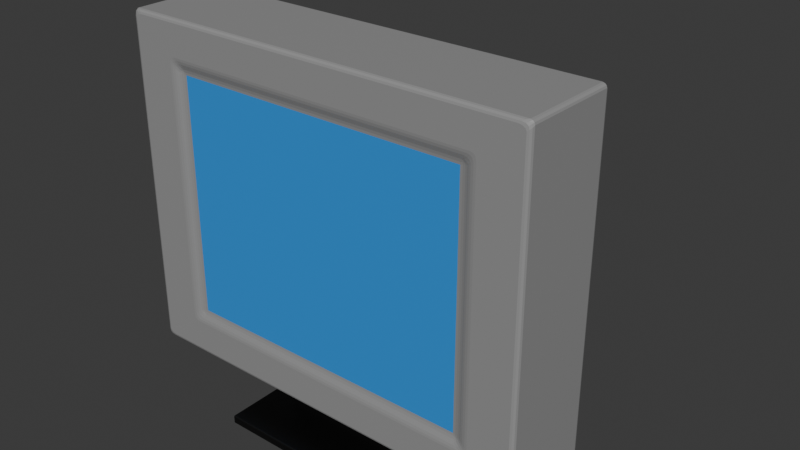 # Source: blend.blend  (saved by Blender 4.1.24; exported with 4.5.12 LTS)
import bpy
from mathutils import Matrix  # noqa: F401  (used for matrix-valued properties, if any)

bpy.ops.wm.read_factory_settings(use_empty=True)
scene = bpy.context.scene
scene.name = 'Scene'

# ---- collections
col_collection = bpy.data.collections.new('Collection'); scene.collection.children.link(col_collection)

# ---- materials (node trees are filled in below, after node groups)
mat_material = bpy.data.materials.new('Material')
mat_material.alpha_threshold = 0.0
mat_material.use_transparent_shadow = False
mat_material.roughness = 0.5
mat_material.line_color = (0.0, 0.0, 0.0, 1.0)
mat_material_002 = bpy.data.materials.new('Material.002')
mat_material_002.use_transparent_shadow = False
mat_material_001 = bpy.data.materials.new('Material.001')
mat_material_001.use_transparent_shadow = False

# ---- material node trees
mat_material.use_nodes = True; mat_material.node_tree.nodes.clear()
_N = mat_material.node_tree.nodes; _L = mat_material.node_tree.links
n0 = _N.new('ShaderNodeOutputMaterial'); n0.name = 'Material Output'; n0.location = (300, 300)
n1 = _N.new('ShaderNodeBsdfPrincipled'); n1.name = 'Principled BSDF'; n1.location = (10, 300)
n1.inputs[0].default_value = (0.3034, 0.3034, 0.3034, 1.0)
n1.inputs[3].default_value = 1.45
_L.new(n1.outputs[0], n0.inputs[0])
n0.is_active_output = True
mat_material_002.use_nodes = True; mat_material_002.node_tree.nodes.clear()
_N = mat_material_002.node_tree.nodes; _L = mat_material_002.node_tree.links
n0 = _N.new('ShaderNodeBsdfPrincipled'); n0.name = 'Principled BSDF'; n0.location = (10, 300)
n0.inputs[0].default_value = (0.04893, 0.2948, 0.8005, 1.0)
n1 = _N.new('ShaderNodeOutputMaterial'); n1.name = 'Material Output'; n1.location = (300, 300)
_L.new(n0.outputs[0], n1.inputs[0])
n1.is_active_output = True
mat_material_001.use_nodes = True; mat_material_001.node_tree.nodes.clear()
_N = mat_material_001.node_tree.nodes; _L = mat_material_001.node_tree.links
n0 = _N.new('ShaderNodeBsdfPrincipled'); n0.name = 'Principled BSDF'; n0.location = (10, 300)
n0.inputs[0].default_value = (0.0, 0.0, 0.0, 1.0)
n1 = _N.new('ShaderNodeOutputMaterial'); n1.name = 'Material Output'; n1.location = (300, 300)
_L.new(n0.outputs[0], n1.inputs[0])
n1.is_active_output = True

# ---- world
world_world = bpy.data.worlds.new('World'); scene.world = world_world
world_world.use_nodes = True; world_world.node_tree.nodes.clear()
_N = world_world.node_tree.nodes; _L = world_world.node_tree.links
n0 = _N.new('ShaderNodeOutputWorld'); n0.name = 'World Output'; n0.location = (300, 300)
n1 = _N.new('ShaderNodeBackground'); n1.name = 'Background'; n1.location = (10, 300)
n1.inputs[0].default_value = (0.05088, 0.05088, 0.05088, 1.0)
_L.new(n1.outputs[0], n0.inputs[0])
n0.is_active_output = True
world_world.color = (0.05088, 0.05088, 0.05088)
world_world.use_sun_shadow = False
world_world.sun_shadow_jitter_overblur = 0.0

# ---- meshes
me_cube = bpy.data.meshes.new('Cube')
me_cube.from_pydata([(0.6955, 0.3166, 0.5422), (0.6761, 0.3168, 0.5613), (0.694, 0.2987, 0.5841), (0.7192, 0.2987, 0.5565), (0.6922, 0.3182, 0.5512), (0.7007, 0.3078, 0.5468), (0.6976, 0.3081, 0.5563), (0.6818, 0.3079, 0.566), (0.6852, 0.3182, 0.5581), (0.6912, 0.3081, 0.5629), (0.7063, 0.2987, 0.58), (0.6883, 0.3013, 0.5743), (0.6983, 0.3015, 0.5701), (0.7094, 0.3013, 0.552), (0.7154, 0.2987, 0.5701), (0.7053, 0.3015, 0.5627), (0.6761, 0.3168, -0.5613), (0.6955, 0.3166, -0.5422), (0.7192, 0.2987, -0.5565), (0.694, 0.2987, -0.5841), (0.6852, 0.3182, -0.5581), (0.6818, 0.3079, -0.566), (0.6912, 0.3081, -0.5629), (0.7007, 0.3078, -0.5468), (0.6922, 0.3182, -0.5512), (0.6976, 0.3081, -0.5563), (0.7154, 0.2987, -0.5701), (0.7094, 0.3013, -0.552), (0.7053, 0.3015, -0.5627), (0.6883, 0.3013, -0.5743), (0.7063, 0.2987, -0.58), (0.6983, 0.3015, -0.5701), (0.7591, -0.1825, 0.5893), (0.7951, -0.1893, 0.6177), (0.7698, -0.1893, 0.6453), (0.7277, -0.1812, 0.6099), (0.7703, -0.1858, 0.5983), (0.7495, -0.1804, 0.5962), (0.7644, -0.1851, 0.609), (0.7913, -0.1893, 0.6313), (0.7834, -0.1883, 0.6087), (0.7785, -0.1881, 0.6209), (0.7565, -0.1881, 0.6337), (0.7822, -0.1893, 0.6412), (0.7694, -0.188, 0.6292), (0.738, -0.1799, 0.6038), (0.7411, -0.1851, 0.6208), (0.7546, -0.1849, 0.6166), (0.7591, -0.1825, -0.5893), (0.7277, -0.1812, -0.6099), (0.7698, -0.1893, -0.6453), (0.7951, -0.1893, -0.6177), (0.7495, -0.1804, -0.5962), (0.7703, -0.1858, -0.5983), (0.7644, -0.1851, -0.609), (0.7411, -0.1851, -0.6208), (0.738, -0.1799, -0.6038), (0.7546, -0.1849, -0.6166), (0.7822, -0.1893, -0.6412), (0.7565, -0.1881, -0.6337), (0.7694, -0.188, -0.6292), (0.7834, -0.1883, -0.6087), (0.7913, -0.1893, -0.6313), (0.7785, -0.1881, -0.6209), (-0.6955, 0.3166, 0.5422), (-0.7192, 0.2987, 0.5565), (-0.694, 0.2987, 0.5841), (-0.6761, 0.3168, 0.5613), (-0.7007, 0.3078, 0.5468), (-0.6922, 0.3182, 0.5512), (-0.6976, 0.3081, 0.5563), (-0.7154, 0.2987, 0.5701), (-0.7094, 0.3013, 0.552), (-0.7053, 0.3015, 0.5627), (-0.6883, 0.3013, 0.5743), (-0.7063, 0.2987, 0.58), (-0.6983, 0.3015, 0.5701), (-0.6852, 0.3182, 0.5581), (-0.6818, 0.3079, 0.566), (-0.6912, 0.3081, 0.5629), (-0.6761, 0.3168, -0.5613), (-0.694, 0.2987, -0.5841), (-0.7192, 0.2987, -0.5565), (-0.6955, 0.3166, -0.5422), (-0.6818, 0.3079, -0.566), (-0.6852, 0.3182, -0.5581), (-0.6912, 0.3081, -0.5629), (-0.7063, 0.2987, -0.58), (-0.6883, 0.3013, -0.5743), (-0.6983, 0.3015, -0.5701), (-0.7094, 0.3013, -0.552), (-0.7154, 0.2987, -0.5701), (-0.7053, 0.3015, -0.5627), (-0.6922, 0.3182, -0.5512), (-0.7007, 0.3078, -0.5468), (-0.6976, 0.3081, -0.5563), (-0.7591, -0.1825, 0.5893), (-0.7277, -0.1812, 0.6099), (-0.7698, -0.1893, 0.6453), (-0.7951, -0.1893, 0.6177), (-0.7495, -0.1804, 0.5962), (-0.7703, -0.1858, 0.5983), (-0.7644, -0.1851, 0.609), (-0.7411, -0.1851, 0.6208), (-0.738, -0.1799, 0.6038), (-0.7546, -0.1849, 0.6166), (-0.7822, -0.1893, 0.6412), (-0.7565, -0.1881, 0.6337), (-0.7694, -0.188, 0.6292), (-0.7834, -0.1883, 0.6087), (-0.7913, -0.1893, 0.6313), (-0.7785, -0.1881, 0.6209), (-0.7591, -0.1825, -0.5893), (-0.7951, -0.1893, -0.6177), (-0.7698, -0.1893, -0.6453), (-0.7277, -0.1812, -0.6099), (-0.7703, -0.1858, -0.5983), (-0.7495, -0.1804, -0.5962), (-0.7644, -0.1851, -0.609), (-0.7913, -0.1893, -0.6313), (-0.7834, -0.1883, -0.6087), (-0.7785, -0.1881, -0.6209), (-0.7565, -0.1881, -0.6337), (-0.7822, -0.1893, -0.6412), (-0.7694, -0.188, -0.6292), (-0.738, -0.1799, -0.6038), (-0.7411, -0.1851, -0.6208), (-0.7546, -0.1849, -0.6166), (-0.9899, -0.1707, -0.8139), (-0.9558, -0.1893, -0.7953), (-0.9899, -0.1893, -0.775), (-1.009, -0.1707, -0.7953), (-0.979, -0.1798, -0.8112), (-0.999, -0.1707, -0.8112), (-0.9929, -0.1801, -0.8079), (-0.9727, -0.1893, -0.7922), (-0.9666, -0.1865, -0.8044), (-0.9842, -0.1864, -0.8015), (-0.999, -0.1865, -0.7814), (-0.985, -0.1893, -0.7847), (-0.9948, -0.1864, -0.7937), (-1.006, -0.1707, -0.8045), (-1.006, -0.1798, -0.7888), (-1.002, -0.1801, -0.8005), (-0.9899, -0.1893, 0.775), (-0.9558, -0.1893, 0.7953), (-0.9899, -0.1707, 0.8139), (-1.009, -0.1707, 0.7953), (-0.985, -0.1893, 0.7847), (-0.999, -0.1865, 0.7814), (-0.9948, -0.1864, 0.7937), (-0.9666, -0.1865, 0.8044), (-0.9727, -0.1893, 0.7922), (-0.9842, -0.1864, 0.8015), (-0.999, -0.1707, 0.8112), (-0.979, -0.1798, 0.8112), (-0.9929, -0.1801, 0.8079), (-1.006, -0.1798, 0.7888), (-1.006, -0.1707, 0.8045), (-1.002, -0.1801, 0.8005), (0.9899, -0.1893, 0.775), (1.009, -0.1707, 0.7953), (0.9899, -0.1707, 0.8139), (0.9558, -0.1893, 0.7953), (0.999, -0.1865, 0.7814), (0.985, -0.1893, 0.7847), (0.9948, -0.1864, 0.7937), (1.006, -0.1707, 0.8045), (1.006, -0.1798, 0.7888), (1.002, -0.1801, 0.8005), (0.979, -0.1798, 0.8112), (0.999, -0.1707, 0.8112), (0.9929, -0.1801, 0.8079), (0.9727, -0.1893, 0.7922), (0.9666, -0.1865, 0.8044), (0.9842, -0.1864, 0.8015), (0.9899, -0.1893, -0.775), (0.9558, -0.1893, -0.7953), (0.9899, -0.1707, -0.8139), (1.009, -0.1707, -0.7953), (0.985, -0.1893, -0.7847), (0.999, -0.1865, -0.7814), (0.9948, -0.1864, -0.7937), (0.9666, -0.1865, -0.8044), (0.9727, -0.1893, -0.7922), (0.9842, -0.1864, -0.8015), (0.999, -0.1707, -0.8112), (0.979, -0.1798, -0.8112), (0.9929, -0.1801, -0.8079), (1.006, -0.1798, -0.7888), (1.006, -0.1707, -0.8045), (1.002, -0.1801, -0.8005), (-0.7526, -0.18, -0.5841), (-0.7281, -0.1813, -0.6102), (-0.7166, -0.1732, -0.5748), (-0.7452, -0.1787, -0.5928), (-0.7414, -0.1767, -0.5812), (-0.7377, -0.1764, -0.5894), (-0.7245, -0.1774, -0.5993), (-0.7363, -0.1792, -0.6023), (-0.7322, -0.1766, -0.5952), (-0.7283, -0.1742, -0.5777), (-0.7203, -0.1744, -0.5863), (-0.7297, -0.175, -0.5873), (-0.7526, -0.18, 0.5841), (-0.7166, -0.1732, 0.5748), (-0.7281, -0.1813, 0.6102), (-0.7414, -0.1767, 0.5812), (-0.7452, -0.1787, 0.5928), (-0.7377, -0.1764, 0.5894), (-0.7203, -0.1744, 0.5863), (-0.7283, -0.1742, 0.5777), (-0.7297, -0.175, 0.5873), (-0.7363, -0.1792, 0.6023), (-0.7245, -0.1774, 0.5993), (-0.7322, -0.1766, 0.5952), (0.7526, -0.18, 0.5841), (0.7281, -0.1813, 0.6102), (0.7166, -0.1732, 0.5748), (0.7452, -0.1787, 0.5928), (0.7414, -0.1767, 0.5812), (0.7377, -0.1764, 0.5894), (0.7245, -0.1774, 0.5993), (0.7363, -0.1792, 0.6023), (0.7322, -0.1766, 0.5952), (0.7283, -0.1742, 0.5777), (0.7203, -0.1744, 0.5863), (0.7297, -0.175, 0.5873), (0.7526, -0.18, -0.5841), (0.7166, -0.1732, -0.5748), (0.7281, -0.1813, -0.6102), (0.7414, -0.1767, -0.5812), (0.7452, -0.1787, -0.5928), (0.7377, -0.1764, -0.5894), (0.7203, -0.1744, -0.5863), (0.7283, -0.1742, -0.5777), (0.7297, -0.175, -0.5873), (0.7363, -0.1792, -0.6023), (0.7245, -0.1774, -0.5993), (0.7322, -0.1766, -0.5952), (0.9558, 0.2987, -0.7953), (0.9899, 0.2987, -0.775), (1.009, 0.28, -0.7953), (0.9899, 0.28, -0.8139), (0.9727, 0.2987, -0.7922), (0.9666, 0.2959, -0.8044), (0.9842, 0.2958, -0.8015), (0.999, 0.2959, -0.7814), (0.985, 0.2987, -0.7847), (0.9948, 0.2958, -0.7937), (1.006, 0.28, -0.8045), (1.006, 0.2892, -0.7888), (1.002, 0.2895, -0.8005), (0.979, 0.2891, -0.8112), (0.999, 0.28, -0.8112), (0.9929, 0.2895, -0.8079), (-1.009, 0.28, -0.7953), (-0.9899, 0.2987, -0.775), (-0.9558, 0.2987, -0.7953), (-0.9899, 0.28, -0.8139), (-1.006, 0.2892, -0.7888), (-1.006, 0.28, -0.8045), (-1.002, 0.2895, -0.8005), (-0.985, 0.2987, -0.7847), (-0.999, 0.2959, -0.7814), (-0.9948, 0.2958, -0.7937), (-0.9666, 0.2959, -0.8044), (-0.9727, 0.2987, -0.7922), (-0.9842, 0.2958, -0.8015), (-0.999, 0.28, -0.8112), (-0.979, 0.2891, -0.8112), (-0.9929, 0.2895, -0.8079), (0.9899, 0.2987, 0.775), (0.9558, 0.2987, 0.7953), (0.9899, 0.28, 0.8139), (1.009, 0.28, 0.7953), (0.985, 0.2987, 0.7847), (0.999, 0.2959, 0.7814), (0.9948, 0.2958, 0.7937), (0.9666, 0.2959, 0.8044), (0.9727, 0.2987, 0.7922), (0.9842, 0.2958, 0.8015), (0.999, 0.28, 0.8112), (0.979, 0.2891, 0.8112), (0.9929, 0.2895, 0.8079), (1.006, 0.2892, 0.7888), (1.006, 0.28, 0.8045), (1.002, 0.2895, 0.8005), (-0.9899, 0.2987, 0.775), (-1.009, 0.28, 0.7953), (-0.9899, 0.28, 0.8139), (-0.9558, 0.2987, 0.7953), (-0.999, 0.2959, 0.7814), (-0.985, 0.2987, 0.7847), (-0.9948, 0.2958, 0.7937), (-1.006, 0.28, 0.8045), (-1.006, 0.2892, 0.7888), (-1.002, 0.2895, 0.8005), (-0.979, 0.2891, 0.8112), (-0.999, 0.28, 0.8112), (-0.9929, 0.2895, 0.8079), (-0.9727, 0.2987, 0.7922), (-0.9666, 0.2959, 0.8044), (-0.9842, 0.2958, 0.8015), (0.4821, 1.0, -0.4047), (0.4777, 1.018, -0.3819), (0.5014, 1.0, -0.3856), (0.4798, 1.009, -0.4002), (0.4916, 1.0, -0.4021), (0.489, 1.009, -0.3978), (0.4878, 1.016, -0.3823), (0.4782, 1.016, -0.3919), (0.4878, 1.014, -0.3919), (0.4987, 1.0, -0.395), (0.4965, 1.009, -0.3837), (0.494, 1.009, -0.3928), (-0.4821, 1.0, -0.4047), (-0.5014, 1.0, -0.3856), (-0.4777, 1.018, -0.3819), (-0.4916, 1.0, -0.4021), (-0.4798, 1.009, -0.4002), (-0.489, 1.009, -0.3978), (-0.4965, 1.009, -0.3837), (-0.4987, 1.0, -0.395), (-0.494, 1.009, -0.3928), (-0.4782, 1.016, -0.3919), (-0.4878, 1.016, -0.3823), (-0.4878, 1.014, -0.3919), (0.5014, 1.0, 0.3856), (0.4777, 1.018, 0.3819), (0.4821, 1.0, 0.4047), (0.4965, 1.009, 0.3837), (0.4987, 1.0, 0.395), (0.494, 1.009, 0.3928), (0.4782, 1.016, 0.3919), (0.4878, 1.016, 0.3823), (0.4878, 1.014, 0.3919), (0.4916, 1.0, 0.4021), (0.4798, 1.009, 0.4002), (0.489, 1.009, 0.3978), (-0.5014, 1.0, 0.3856), (-0.4821, 1.0, 0.4047), (-0.4777, 1.018, 0.3819), (-0.4987, 1.0, 0.395), (-0.4965, 1.009, 0.3837), (-0.494, 1.009, 0.3928), (-0.4798, 1.009, 0.4002), (-0.4916, 1.0, 0.4021), (-0.489, 1.009, 0.3978), (-0.4878, 1.016, 0.3823), (-0.4782, 1.016, 0.3919), (-0.4878, 1.014, 0.3919)], [], [(242, 275, 161, 179), (65, 82, 257, 288), (274, 290, 146, 162), (131, 147, 289, 256), (229, 218, 205, 194), (96, 112, 192, 204), (259, 243, 178, 128), (35, 97, 206, 217), (50, 114, 129, 177), (115, 49, 230, 193), (318, 342, 329, 305), (33, 51, 176, 160), (98, 34, 163, 145), (113, 99, 144, 130), (48, 32, 216, 228), (67, 1, 330, 341), (83, 64, 340, 317), (18, 3, 272, 241), (81, 19, 240, 258), (16, 80, 316, 304), (2, 66, 291, 273), (0, 4, 6, 5), (4, 8, 9, 6), (1, 7, 9, 8), (7, 11, 12, 9), (2, 10, 12, 11), (10, 14, 15, 12), (3, 13, 15, 14), (13, 5, 6, 15), (6, 9, 12, 15), (16, 20, 22, 21), (20, 24, 25, 22), (17, 23, 25, 24), (23, 27, 28, 25), (18, 26, 28, 27), (26, 30, 31, 28), (19, 29, 31, 30), (29, 21, 22, 31), (22, 25, 28, 31), (32, 36, 38, 37), (36, 40, 41, 38), (33, 39, 41, 40), (39, 43, 44, 41), (34, 42, 44, 43), (42, 46, 47, 44), (35, 45, 47, 46), (45, 37, 38, 47), (38, 41, 44, 47), (48, 52, 54, 53), (52, 56, 57, 54), (49, 55, 57, 56), (55, 59, 60, 57), (50, 58, 60, 59), (58, 62, 63, 60), (51, 61, 63, 62), (61, 53, 54, 63), (54, 57, 60, 63), (64, 68, 70, 69), (68, 72, 73, 70), (65, 71, 73, 72), (71, 75, 76, 73), (66, 74, 76, 75), (74, 78, 79, 76), (67, 77, 79, 78), (77, 69, 70, 79), (70, 73, 76, 79), (80, 84, 86, 85), (84, 88, 89, 86), (81, 87, 89, 88), (87, 91, 92, 89), (82, 90, 92, 91), (90, 94, 95, 92), (83, 93, 95, 94), (93, 85, 86, 95), (86, 89, 92, 95), (96, 100, 102, 101), (100, 104, 105, 102), (97, 103, 105, 104), (103, 107, 108, 105), (98, 106, 108, 107), (106, 110, 111, 108), (99, 109, 111, 110), (109, 101, 102, 111), (102, 105, 108, 111), (112, 116, 118, 117), (116, 120, 121, 118), (113, 119, 121, 120), (119, 123, 124, 121), (114, 122, 124, 123), (122, 126, 127, 124), (115, 125, 127, 126), (125, 117, 118, 127), (118, 121, 124, 127), (128, 132, 134, 133), (132, 136, 137, 134), (129, 135, 137, 136), (135, 139, 140, 137), (130, 138, 140, 139), (138, 142, 143, 140), (131, 141, 143, 142), (141, 133, 134, 143), (134, 137, 140, 143), (144, 148, 150, 149), (148, 152, 153, 150), (145, 151, 153, 152), (151, 155, 156, 153), (146, 154, 156, 155), (154, 158, 159, 156), (147, 157, 159, 158), (157, 149, 150, 159), (150, 153, 156, 159), (160, 164, 166, 165), (164, 168, 169, 166), (161, 167, 169, 168), (167, 171, 172, 169), (162, 170, 172, 171), (170, 174, 175, 172), (163, 173, 175, 174), (173, 165, 166, 175), (166, 169, 172, 175), (176, 180, 182, 181), (180, 184, 185, 182), (177, 183, 185, 184), (183, 187, 188, 185), (178, 186, 188, 187), (186, 190, 191, 188), (179, 189, 191, 190), (189, 181, 182, 191), (182, 185, 188, 191), (192, 195, 197, 196), (195, 199, 200, 197), (193, 198, 200, 199), (198, 202, 203, 200), (194, 201, 203, 202), (201, 196, 197, 203), (197, 200, 203), (204, 207, 209, 208), (207, 211, 212, 209), (205, 210, 212, 211), (210, 214, 215, 212), (206, 213, 215, 214), (213, 208, 209, 215), (209, 212, 215), (216, 219, 221, 220), (219, 223, 224, 221), (217, 222, 224, 223), (222, 226, 227, 224), (218, 225, 227, 226), (225, 220, 221, 227), (221, 224, 227), (228, 231, 233, 232), (231, 235, 236, 233), (229, 234, 236, 235), (234, 238, 239, 236), (230, 237, 239, 238), (237, 232, 233, 239), (233, 236, 239), (240, 244, 246, 245), (244, 248, 249, 246), (241, 247, 249, 248), (247, 251, 252, 249), (242, 250, 252, 251), (250, 254, 255, 252), (243, 253, 255, 254), (253, 245, 246, 255), (246, 249, 252, 255), (256, 260, 262, 261), (260, 264, 265, 262), (257, 263, 265, 264), (263, 267, 268, 265), (258, 266, 268, 267), (266, 270, 271, 268), (259, 269, 271, 270), (269, 261, 262, 271), (262, 265, 268, 271), (272, 276, 278, 277), (276, 280, 281, 278), (273, 279, 281, 280), (279, 283, 284, 281), (274, 282, 284, 283), (282, 286, 287, 284), (275, 285, 287, 286), (285, 277, 278, 287), (278, 281, 284, 287), (288, 292, 294, 293), (292, 296, 297, 294), (289, 295, 297, 296), (295, 299, 300, 297), (290, 298, 300, 299), (298, 302, 303, 300), (291, 301, 303, 302), (301, 293, 294, 303), (294, 297, 300, 303), (304, 307, 309, 308), (307, 311, 312, 309), (305, 310, 312, 311), (310, 314, 315, 312), (306, 313, 315, 314), (313, 308, 309, 315), (309, 312, 315), (316, 319, 321, 320), (319, 323, 324, 321), (317, 322, 324, 323), (322, 326, 327, 324), (318, 325, 327, 326), (325, 320, 321, 327), (321, 324, 327), (328, 331, 333, 332), (331, 335, 336, 333), (329, 334, 336, 335), (334, 338, 339, 336), (330, 337, 339, 338), (337, 332, 333, 339), (333, 336, 339), (340, 343, 345, 344), (343, 347, 348, 345), (341, 346, 348, 347), (346, 350, 351, 348), (342, 349, 351, 350), (349, 344, 345, 351), (345, 348, 351), (259, 128, 133, 269), (269, 133, 141, 261), (261, 141, 131, 256), (243, 259, 270, 253), (253, 270, 266, 245), (245, 266, 258, 240), (275, 242, 251, 285), (285, 251, 247, 277), (277, 247, 241, 272), (130, 144, 149, 138), (138, 149, 157, 142), (142, 157, 147, 131), (160, 176, 181, 164), (164, 181, 189, 168), (168, 189, 179, 161), (288, 257, 264, 292), (292, 264, 260, 296), (296, 260, 256, 289), (162, 146, 155, 170), (170, 155, 151, 174), (174, 151, 145, 163), (274, 162, 171, 282), (282, 171, 167, 286), (286, 167, 161, 275), (128, 178, 187, 132), (132, 187, 183, 136), (136, 183, 177, 129), (146, 290, 299, 154), (154, 299, 295, 158), (158, 295, 289, 147), (290, 274, 283, 298), (298, 283, 279, 302), (302, 279, 273, 291), (178, 243, 254, 186), (186, 254, 250, 190), (190, 250, 242, 179), (112, 96, 101, 116), (116, 101, 109, 120), (120, 109, 99, 113), (32, 48, 53, 36), (36, 53, 61, 40), (40, 61, 51, 33), (34, 98, 107, 42), (42, 107, 103, 46), (46, 103, 97, 35), (114, 50, 59, 122), (122, 59, 55, 126), (126, 55, 49, 115), (129, 114, 123, 135), (135, 123, 119, 139), (139, 119, 113, 130), (98, 145, 152, 106), (106, 152, 148, 110), (110, 148, 144, 99), (163, 34, 43, 173), (173, 43, 39, 165), (165, 39, 33, 160), (50, 177, 184, 58), (58, 184, 180, 62), (62, 180, 176, 51), (194, 205, 211, 201), (201, 211, 207, 196), (196, 207, 204, 192), (218, 229, 235, 225), (225, 235, 231, 220), (220, 231, 228, 216), (217, 206, 214, 222), (222, 214, 210, 226), (226, 210, 205, 218), (193, 230, 238, 198), (198, 238, 234, 202), (202, 234, 229, 194), (48, 228, 232, 52), (52, 232, 237, 56), (56, 237, 230, 49), (192, 112, 117, 195), (195, 117, 125, 199), (199, 125, 115, 193), (35, 217, 223, 45), (45, 223, 219, 37), (37, 219, 216, 32), (96, 204, 208, 100), (100, 208, 213, 104), (104, 213, 206, 97), (19, 81, 88, 29), (29, 88, 84, 21), (21, 84, 80, 16), (3, 18, 27, 13), (13, 27, 23, 5), (5, 23, 17, 0), (64, 83, 94, 68), (68, 94, 90, 72), (72, 90, 82, 65), (66, 2, 11, 74), (74, 11, 7, 78), (78, 7, 1, 67), (257, 82, 91, 263), (263, 91, 87, 267), (267, 87, 81, 258), (18, 241, 248, 26), (26, 248, 244, 30), (30, 244, 240, 19), (2, 273, 280, 10), (10, 280, 276, 14), (14, 276, 272, 3), (291, 66, 75, 301), (301, 75, 71, 293), (293, 71, 65, 288), (304, 316, 320, 307), (307, 320, 325, 311), (311, 325, 318, 305), (328, 306, 314, 331), (331, 314, 310, 335), (335, 310, 305, 329), (342, 318, 326, 349), (349, 326, 322, 344), (344, 322, 317, 340), (341, 330, 338, 346), (346, 338, 334, 350), (350, 334, 329, 342), (67, 341, 347, 77), (77, 347, 343, 69), (69, 343, 340, 64), (316, 80, 85, 319), (319, 85, 93, 323), (323, 93, 83, 317), (306, 17, 24, 313), (313, 24, 20, 308), (308, 20, 16, 304), (0, 328, 332, 4), (4, 332, 337, 8), (8, 337, 330, 1), (0, 17, 306, 328)])
me_cube.polygons.foreach_set('material_index', [0, 0, 0, 0, 1, 0, 0, 0, 0, 0, 0, 0, 0, 0, 0, 0, 0, 0, 0, 0, 0, 0, 0, 0, 0, 0, 0, 0, 0, 0, 0, 0, 0, 0, 0, 0, 0, 0, 0, 0, 0, 0, 0, 0, 0, 0, 0, 0, 0, 0, 0, 0, 0, 0, 0, 0, 0, 0, 0, 0, 0, 0, 0, 0, 0, 0, 0, 0, 0, 0, 0, 0, 0, 0, 0, 0, 0, 0, 0, 0, 0, 0, 0, 0, 0, 0, 0, 0, 0, 0, 0, 0, 0, 0, 0, 0, 0, 0, 0, 0, 0, 0, 0, 0, 0, 0, 0, 0, 0, 0, 0, 0, 0, 0, 0, 0, 0, 0, 0, 0, 0, 0, 0, 0, 0, 0, 0, 0, 0, 0, 0, 0, 0, 0, 0, 0, 0, 0, 0, 0, 0, 0, 0, 0, 0, 0, 0, 0, 0, 0, 0, 0, 0, 0, 0, 0, 0, 0, 0, 0, 0, 0, 0, 0, 0, 0, 0, 0, 0, 0, 0, 0, 0, 0, 0, 0, 0, 0, 0, 0, 0, 0, 0, 0, 0, 0, 0, 0, 0, 0, 0, 0, 0, 0, 0, 0, 0, 0, 0, 0, 0, 0, 0, 0, 0, 0, 0, 0, 0, 0, 0, 0, 0, 0, 0, 0, 0, 0, 0, 0, 0, 0, 0, 0, 0, 0, 0, 0, 0, 0, 0, 0, 0, 0, 0, 0, 0, 0, 0, 0, 0, 0, 0, 0, 0, 0, 0, 0, 0, 0, 0, 0, 0, 0, 0, 0, 0, 0, 0, 0, 0, 0, 0, 0, 0, 0, 0, 0, 0, 0, 0, 0, 0, 0, 0, 0, 0, 0, 0, 0, 0, 0, 0, 0, 0, 0, 0, 0, 0, 0, 0, 0, 0, 0, 0, 0, 0, 0, 0, 0, 0, 0, 0, 0, 0, 0, 0, 0, 0, 0, 0, 0, 0, 0, 0, 0, 0, 0, 0, 0, 0, 0, 0, 0, 0, 0, 0, 0, 0, 0, 0, 0, 0, 0, 0, 0, 0, 0, 0, 0, 0, 0, 0, 0, 0, 0, 0, 0, 0, 0, 0, 0, 0, 0])
_uv = me_cube.uv_layers.new(name='UVMap')
_uv.uv.foreach_set('vector', [0.3779, 0.5123, 0.6221, 0.5123, 0.6221, 0.7377, 0.3779, 0.7377, 0.5855, 0.2859, 0.4145, 0.2859, 0.381, 0.2523, 0.619, 0.2523, 0.6273, 0.5123, 0.8727, 0.5123, 0.8727, 0.7377, 0.6273, 0.7377, 0.3779, 0.0123, 0.6221, 0.0123, 0.6221, 0.2377, 0.3779, 0.2377, 0.4068, 0.7812, 0.5932, 0.7812, 0.5932, 0.9688, 0.4068, 0.9688, 0.5926, 0.9712, 0.4074, 0.9712, 0.4074, 0.9712, 0.5926, 0.9712, 0.1273, 0.5123, 0.3727, 0.5123, 0.3727, 0.7377, 0.1273, 0.7377, 0.5962, 0.7823, 0.5962, 0.9677, 0.5962, 0.9677, 0.5962, 0.7823, 0.4009, 0.7796, 0.4009, 0.9704, 0.3779, 0.9935, 0.3779, 0.7565, 0.4038, 0.9677, 0.4038, 0.7823, 0.4038, 0.7823, 0.4038, 0.9677, 0.4172, 0.2914, 0.5828, 0.2914, 0.5828, 0.4586, 0.4172, 0.4586, 0.5949, 0.7765, 0.4051, 0.7765, 0.381, 0.7523, 0.619, 0.7523, 0.5991, 0.9704, 0.5991, 0.7796, 0.6221, 0.7565, 0.6221, 0.9935, 0.4051, 0.9735, 0.5949, 0.9735, 0.619, 0.9977, 0.381, 0.9977, 0.4074, 0.7788, 0.5926, 0.7788, 0.5926, 0.7788, 0.4074, 0.7788, 0.5868, 0.2907, 0.5868, 0.4593, 0.5868, 0.4588, 0.5868, 0.2912, 0.4163, 0.2882, 0.5837, 0.2882, 0.583, 0.2882, 0.417, 0.2882, 0.4145, 0.4641, 0.5855, 0.4641, 0.619, 0.4977, 0.381, 0.4977, 0.4103, 0.289, 0.4103, 0.461, 0.3779, 0.4935, 0.3779, 0.2565, 0.4132, 0.4593, 0.4132, 0.2907, 0.4132, 0.2912, 0.4132, 0.4588, 0.5897, 0.461, 0.5897, 0.289, 0.6221, 0.2565, 0.6221, 0.4935, 0.5837, 0.4618, 0.5853, 0.4618, 0.5857, 0.4618, 0.5842, 0.4618, 0.5853, 0.4618, 0.5868, 0.4605, 0.5868, 0.461, 0.5857, 0.4618, 0.5868, 0.4593, 0.5868, 0.4597, 0.5868, 0.461, 0.5868, 0.4605, 0.5868, 0.4597, 0.5882, 0.4603, 0.5876, 0.4615, 0.5868, 0.461, 0.5897, 0.461, 0.5891, 0.4625, 0.5876, 0.4615, 0.5882, 0.4603, 0.5891, 0.4625, 0.5875, 0.4637, 0.5864, 0.4624, 0.5876, 0.4615, 0.5855, 0.4641, 0.5848, 0.4629, 0.5864, 0.4624, 0.5875, 0.4637, 0.5848, 0.4629, 0.5842, 0.4618, 0.5857, 0.4618, 0.5864, 0.4624, 0.5857, 0.4618, 0.5868, 0.461, 0.5876, 0.4615, 0.5864, 0.4624, 0.4132, 0.4593, 0.4132, 0.4605, 0.4132, 0.461, 0.4132, 0.4597, 0.4132, 0.4605, 0.4147, 0.4618, 0.4143, 0.4618, 0.4132, 0.461, 0.4163, 0.4618, 0.4158, 0.4618, 0.4143, 0.4618, 0.4147, 0.4618, 0.4158, 0.4618, 0.4152, 0.4629, 0.4136, 0.4624, 0.4143, 0.4618, 0.4145, 0.4641, 0.4125, 0.4637, 0.4136, 0.4624, 0.4152, 0.4629, 0.4125, 0.4637, 0.4109, 0.4625, 0.4124, 0.4615, 0.4136, 0.4624, 0.4103, 0.461, 0.4118, 0.4603, 0.4124, 0.4615, 0.4109, 0.4625, 0.4118, 0.4603, 0.4132, 0.4597, 0.4132, 0.461, 0.4124, 0.4615, 0.4132, 0.461, 0.4143, 0.4618, 0.4136, 0.4624, 0.4124, 0.4615, 0.5926, 0.7788, 0.5927, 0.7788, 0.595, 0.7788, 0.5948, 0.7788, 0.5927, 0.7788, 0.5935, 0.7779, 0.5953, 0.7785, 0.595, 0.7788, 0.5949, 0.7765, 0.5969, 0.7769, 0.5953, 0.7785, 0.5935, 0.7779, 0.5969, 0.7769, 0.5985, 0.7781, 0.5966, 0.7796, 0.5953, 0.7785, 0.5991, 0.7796, 0.5973, 0.7812, 0.5966, 0.7796, 0.5985, 0.7781, 0.5973, 0.7812, 0.5962, 0.7822, 0.5962, 0.78, 0.5966, 0.7796, 0.5962, 0.7823, 0.5962, 0.7801, 0.5962, 0.78, 0.5962, 0.7822, 0.5962, 0.7801, 0.5948, 0.7788, 0.595, 0.7788, 0.5962, 0.78, 0.595, 0.7788, 0.5953, 0.7785, 0.5966, 0.7796, 0.5962, 0.78, 0.4074, 0.7788, 0.4052, 0.7788, 0.405, 0.7788, 0.4073, 0.7788, 0.4052, 0.7788, 0.4038, 0.7801, 0.4038, 0.78, 0.405, 0.7788, 0.4038, 0.7823, 0.4038, 0.7822, 0.4038, 0.78, 0.4038, 0.7801, 0.4038, 0.7822, 0.4027, 0.7812, 0.4034, 0.7796, 0.4038, 0.78, 0.4009, 0.7796, 0.4015, 0.7781, 0.4034, 0.7796, 0.4027, 0.7812, 0.4015, 0.7781, 0.4031, 0.7769, 0.4047, 0.7785, 0.4034, 0.7796, 0.4051, 0.7765, 0.4065, 0.7779, 0.4047, 0.7785, 0.4031, 0.7769, 0.4065, 0.7779, 0.4073, 0.7788, 0.405, 0.7788, 0.4047, 0.7785, 0.405, 0.7788, 0.4038, 0.78, 0.4034, 0.7796, 0.4047, 0.7785, 0.5837, 0.2882, 0.5842, 0.2882, 0.5857, 0.2882, 0.5853, 0.2882, 0.5842, 0.2882, 0.5848, 0.2871, 0.5864, 0.2876, 0.5857, 0.2882, 0.5855, 0.2859, 0.5875, 0.2863, 0.5864, 0.2876, 0.5848, 0.2871, 0.5875, 0.2863, 0.5891, 0.2875, 0.5876, 0.2885, 0.5864, 0.2876, 0.5897, 0.289, 0.5882, 0.2897, 0.5876, 0.2885, 0.5891, 0.2875, 0.5882, 0.2897, 0.5868, 0.2903, 0.5868, 0.289, 0.5876, 0.2885, 0.5868, 0.2907, 0.5868, 0.2895, 0.5868, 0.289, 0.5868, 0.2903, 0.5868, 0.2895, 0.5853, 0.2882, 0.5857, 0.2882, 0.5868, 0.289, 0.5857, 0.2882, 0.5864, 0.2876, 0.5876, 0.2885, 0.5868, 0.289, 0.4132, 0.2907, 0.4132, 0.2903, 0.4132, 0.289, 0.4132, 0.2895, 0.4132, 0.2903, 0.4118, 0.2897, 0.4124, 0.2885, 0.4132, 0.289, 0.4103, 0.289, 0.4109, 0.2875, 0.4124, 0.2885, 0.4118, 0.2897, 0.4109, 0.2875, 0.4125, 0.2863, 0.4136, 0.2876, 0.4124, 0.2885, 0.4145, 0.2859, 0.4152, 0.2871, 0.4136, 0.2876, 0.4125, 0.2863, 0.4152, 0.2871, 0.4158, 0.2882, 0.4143, 0.2882, 0.4136, 0.2876, 0.4163, 0.2882, 0.4147, 0.2882, 0.4143, 0.2882, 0.4158, 0.2882, 0.4147, 0.2882, 0.4132, 0.2895, 0.4132, 0.289, 0.4143, 0.2882, 0.4132, 0.289, 0.4124, 0.2885, 0.4136, 0.2876, 0.4143, 0.2882, 0.5926, 0.9712, 0.5948, 0.9712, 0.595, 0.9712, 0.5927, 0.9712, 0.5948, 0.9712, 0.5962, 0.9699, 0.5962, 0.97, 0.595, 0.9712, 0.5962, 0.9677, 0.5962, 0.9678, 0.5962, 0.97, 0.5962, 0.9699, 0.5962, 0.9678, 0.5973, 0.9688, 0.5966, 0.9704, 0.5962, 0.97, 0.5991, 0.9704, 0.5985, 0.9719, 0.5966, 0.9704, 0.5973, 0.9688, 0.5985, 0.9719, 0.5969, 0.9731, 0.5953, 0.9715, 0.5966, 0.9704, 0.5949, 0.9735, 0.5935, 0.9721, 0.5953, 0.9715, 0.5969, 0.9731, 0.5935, 0.9721, 0.5927, 0.9712, 0.595, 0.9712, 0.5953, 0.9715, 0.595, 0.9712, 0.5962, 0.97, 0.5966, 0.9704, 0.5953, 0.9715, 0.4074, 0.9712, 0.4073, 0.9712, 0.405, 0.9712, 0.4052, 0.9712, 0.4073, 0.9712, 0.4065, 0.9721, 0.4047, 0.9715, 0.405, 0.9712, 0.4051, 0.9735, 0.4031, 0.9731, 0.4047, 0.9715, 0.4065, 0.9721, 0.4031, 0.9731, 0.4015, 0.9719, 0.4034, 0.9704, 0.4047, 0.9715, 0.4009, 0.9704, 0.4027, 0.9688, 0.4034, 0.9704, 0.4015, 0.9719, 0.4027, 0.9688, 0.4038, 0.9678, 0.4038, 0.97, 0.4034, 0.9704, 0.4038, 0.9677, 0.4038, 0.9699, 0.4038, 0.97, 0.4038, 0.9678, 0.4038, 0.9699, 0.4052, 0.9712, 0.405, 0.9712, 0.4038, 0.97, 0.405, 0.9712, 0.4047, 0.9715, 0.4034, 0.9704, 0.4038, 0.97, 0.1273, 0.7377, 0.1287, 0.7437, 0.1269, 0.7439, 0.1262, 0.7377, 0.1287, 0.7437, 0.1302, 0.75, 0.128, 0.75, 0.1269, 0.7439, 0.3779, 0.9935, 0.3783, 0.9956, 0.375, 0.997, 0.375, 0.9948, 0.3783, 0.9956, 0.3795, 0.9971, 0.3781, 0.9983, 0.375, 0.997, 0.381, 0.9977, 0.38, 1.0, 0.3781, 0.9983, 0.3795, 0.9971, 0.38, 0.0, 0.3789, 0.006281, 0.375, 0.006049, 0.3781, 0.001926, 0.3779, 0.0123, 0.375, 0.0123, 0.375, 0.006049, 0.3789, 0.006281, 0.125, 0.7377, 0.1262, 0.7377, 0.1269, 0.7439, 0.125, 0.744, 0.1269, 0.7439, 0.128, 0.75, 0.1267, 0.7481, 0.125, 0.744, 0.619, 0.9977, 0.6205, 0.9971, 0.6219, 0.9983, 0.62, 1.0, 0.6205, 0.9971, 0.6217, 0.9956, 0.6231, 0.997, 0.6219, 0.9983, 0.6221, 0.9935, 0.6235, 0.9948, 0.6231, 0.997, 0.6217, 0.9956, 0.6235, 0.9948, 0.625, 0.9963, 0.6241, 0.9981, 0.6231, 0.997, 0.8727, 0.7377, 0.875, 0.7377, 0.8731, 0.7439, 0.8713, 0.75, 0.625, 0.0123, 0.6235, 0.0123, 0.6229, 0.006049, 0.6241, 0.006058, 0.6221, 0.0123, 0.6211, 0.006281, 0.6229, 0.006049, 0.6235, 0.0123, 0.6211, 0.006281, 0.62, 0.0, 0.6219, 0.001926, 0.6229, 0.006049, 0.6219, 0.9983, 0.6231, 0.997, 0.6241, 0.9981, 0.6229, 0.9992, 0.619, 0.7523, 0.62, 0.7512, 0.6219, 0.7517, 0.6205, 0.7529, 0.62, 0.7512, 0.6211, 0.7437, 0.6229, 0.744, 0.6219, 0.7517, 0.6221, 0.7377, 0.6235, 0.7377, 0.6229, 0.744, 0.6211, 0.7437, 0.6235, 0.7377, 0.6262, 0.7377, 0.6269, 0.7439, 0.6229, 0.744, 0.6273, 0.7377, 0.6287, 0.75, 0.6269, 0.7439, 0.6262, 0.7377, 0.625, 0.7537, 0.6235, 0.7552, 0.6231, 0.753, 0.6241, 0.7519, 0.6221, 0.7565, 0.6217, 0.7544, 0.6231, 0.753, 0.6235, 0.7552, 0.6217, 0.7544, 0.6205, 0.7529, 0.6219, 0.7517, 0.6231, 0.753, 0.6219, 0.7517, 0.6229, 0.7508, 0.6241, 0.7519, 0.6231, 0.753, 0.381, 0.7523, 0.3795, 0.7529, 0.3781, 0.7517, 0.38, 0.7512, 0.3795, 0.7529, 0.3783, 0.7544, 0.375, 0.753, 0.3781, 0.7517, 0.3779, 0.7565, 0.375, 0.7552, 0.375, 0.753, 0.3783, 0.7544, 0.3698, 0.75, 0.3713, 0.7437, 0.3731, 0.7439, 0.372, 0.75, 0.3727, 0.7377, 0.3738, 0.7377, 0.3731, 0.7439, 0.3713, 0.7437, 0.3738, 0.7377, 0.3765, 0.7377, 0.3771, 0.744, 0.3731, 0.7439, 0.3779, 0.7377, 0.3789, 0.7437, 0.3771, 0.744, 0.3765, 0.7377, 0.3789, 0.7437, 0.38, 0.7512, 0.3781, 0.7517, 0.3771, 0.744, 0.3733, 0.7481, 0.372, 0.75, 0.3731, 0.7439, 0.3742, 0.744, 0.4074, 0.9712, 0.4052, 0.9712, 0.4048, 0.9712, 0.4065, 0.9712, 0.4052, 0.9712, 0.4038, 0.9699, 0.4038, 0.9704, 0.4048, 0.9712, 0.4038, 0.9677, 0.4038, 0.9689, 0.4038, 0.9704, 0.4038, 0.9699, 0.4038, 0.9689, 0.4049, 0.9693, 0.4048, 0.9705, 0.4038, 0.9704, 0.4068, 0.9688, 0.4063, 0.9703, 0.4048, 0.9705, 0.4049, 0.9693, 0.4063, 0.9703, 0.4065, 0.9712, 0.4048, 0.9712, 0.4048, 0.9705, 0.4048, 0.9712, 0.4038, 0.9704, 0.4048, 0.9705, 0.5926, 0.9712, 0.5935, 0.9712, 0.5952, 0.9712, 0.5948, 0.9712, 0.5935, 0.9712, 0.5937, 0.9703, 0.5952, 0.9705, 0.5952, 0.9712, 0.5932, 0.9688, 0.5951, 0.9693, 0.5952, 0.9705, 0.5937, 0.9703, 0.5951, 0.9693, 0.5962, 0.9689, 0.5962, 0.9704, 0.5952, 0.9705, 0.5962, 0.9677, 0.5962, 0.9699, 0.5962, 0.9704, 0.5962, 0.9689, 0.5962, 0.9699, 0.5948, 0.9712, 0.5952, 0.9712, 0.5962, 0.9704, 0.5952, 0.9712, 0.5952, 0.9705, 0.5962, 0.9704, 0.5926, 0.7788, 0.5948, 0.7788, 0.5952, 0.7788, 0.5935, 0.7788, 0.5948, 0.7788, 0.5962, 0.7801, 0.5962, 0.7796, 0.5952, 0.7788, 0.5962, 0.7823, 0.5962, 0.7811, 0.5962, 0.7796, 0.5962, 0.7801, 0.5962, 0.7811, 0.5951, 0.7807, 0.5952, 0.7795, 0.5962, 0.7796, 0.5932, 0.7812, 0.5937, 0.7797, 0.5952, 0.7795, 0.5951, 0.7807, 0.5937, 0.7797, 0.5935, 0.7788, 0.5952, 0.7788, 0.5952, 0.7795, 0.5952, 0.7788, 0.5962, 0.7796, 0.5952, 0.7795, 0.4074, 0.7788, 0.4065, 0.7788, 0.4048, 0.7788, 0.4052, 0.7788, 0.4065, 0.7788, 0.4063, 0.7797, 0.4048, 0.7795, 0.4048, 0.7788, 0.4068, 0.7812, 0.4049, 0.7807, 0.4048, 0.7795, 0.4063, 0.7797, 0.4049, 0.7807, 0.4038, 0.7811, 0.4038, 0.7796, 0.4048, 0.7795, 0.4038, 0.7823, 0.4038, 0.7801, 0.4038, 0.7796, 0.4038, 0.7811, 0.4038, 0.7801, 0.4052, 0.7788, 0.4048, 0.7788, 0.4038, 0.7796, 0.4048, 0.7788, 0.4048, 0.7795, 0.4038, 0.7796, 0.3779, 0.4935, 0.3783, 0.4956, 0.375, 0.497, 0.375, 0.4948, 0.3783, 0.4956, 0.3795, 0.4971, 0.3781, 0.4983, 0.375, 0.497, 0.381, 0.4977, 0.38, 0.4988, 0.3781, 0.4983, 0.3795, 0.4971, 0.38, 0.4988, 0.3789, 0.5063, 0.3771, 0.506, 0.3781, 0.4983, 0.3779, 0.5123, 0.3765, 0.5123, 0.3771, 0.506, 0.3789, 0.5063, 0.3765, 0.5123, 0.3738, 0.5123, 0.3731, 0.5061, 0.3771, 0.506, 0.3727, 0.5123, 0.3713, 0.5063, 0.3731, 0.5061, 0.3738, 0.5123, 0.3713, 0.5063, 0.3698, 0.5, 0.372, 0.5, 0.3731, 0.5061, 0.372, 0.5, 0.3733, 0.5019, 0.3742, 0.506, 0.3731, 0.5061, 0.3779, 0.2377, 0.3789, 0.2437, 0.375, 0.244, 0.375, 0.2377, 0.3789, 0.2437, 0.38, 0.2512, 0.3781, 0.2517, 0.375, 0.244, 0.381, 0.2523, 0.3795, 0.2529, 0.3781, 0.2517, 0.38, 0.2512, 0.3795, 0.2529, 0.3783, 0.2544, 0.375, 0.253, 0.3781, 0.2517, 0.3779, 0.2565, 0.375, 0.2552, 0.375, 0.253, 0.3783, 0.2544, 0.1302, 0.5, 0.1287, 0.5063, 0.1269, 0.5061, 0.128, 0.5, 0.1273, 0.5123, 0.1262, 0.5123, 0.1269, 0.5061, 0.1287, 0.5063, 0.1262, 0.5123, 0.125, 0.5123, 0.125, 0.506, 0.1269, 0.5061, 0.125, 0.506, 0.1267, 0.5019, 0.128, 0.5, 0.1269, 0.5061, 0.619, 0.4977, 0.6205, 0.4971, 0.6219, 0.4983, 0.62, 0.4988, 0.6205, 0.4971, 0.6217, 0.4956, 0.6231, 0.497, 0.6219, 0.4983, 0.6221, 0.4935, 0.6235, 0.4948, 0.6231, 0.497, 0.6217, 0.4956, 0.6235, 0.4948, 0.625, 0.4963, 0.6241, 0.4981, 0.6231, 0.497, 0.6273, 0.5123, 0.6262, 0.5123, 0.6269, 0.5061, 0.6287, 0.5, 0.6262, 0.5123, 0.6235, 0.5123, 0.6229, 0.506, 0.6269, 0.5061, 0.6221, 0.5123, 0.6211, 0.5063, 0.6229, 0.506, 0.6235, 0.5123, 0.6211, 0.5063, 0.62, 0.4988, 0.6219, 0.4983, 0.6229, 0.506, 0.6219, 0.4983, 0.6231, 0.497, 0.6241, 0.4981, 0.6229, 0.4992, 0.619, 0.2523, 0.62, 0.2512, 0.6219, 0.2517, 0.6205, 0.2529, 0.62, 0.2512, 0.6211, 0.2437, 0.6229, 0.244, 0.6219, 0.2517, 0.6221, 0.2377, 0.6235, 0.2377, 0.6229, 0.244, 0.6211, 0.2437, 0.6235, 0.2377, 0.625, 0.2377, 0.625, 0.2439, 0.6229, 0.244, 0.8727, 0.5123, 0.8713, 0.5, 0.875, 0.5061, 0.875, 0.5123, 0.625, 0.2537, 0.6235, 0.2552, 0.6231, 0.253, 0.625, 0.25, 0.6221, 0.2565, 0.6217, 0.2544, 0.6231, 0.253, 0.6235, 0.2552, 0.6217, 0.2544, 0.6205, 0.2529, 0.6219, 0.2517, 0.6231, 0.253, 0.6219, 0.2481, 0.6229, 0.244, 0.625, 0.2439, 0.6231, 0.2481, 0.4132, 0.4588, 0.4132, 0.4587, 0.4132, 0.4603, 0.4132, 0.4603, 0.4132, 0.4587, 0.415, 0.4587, 0.4151, 0.4604, 0.4132, 0.4603, 0.4172, 0.4586, 0.4171, 0.4603, 0.4151, 0.4604, 0.415, 0.4587, 0.4171, 0.4603, 0.417, 0.4618, 0.4151, 0.4618, 0.4151, 0.4604, 0.417, 0.4618, 0.415, 0.4618, 0.4151, 0.4618, 0.417, 0.4618, 0.415, 0.4618, 0.4132, 0.4603, 0.4132, 0.4603, 0.4151, 0.4618, 0.4132, 0.4603, 0.4151, 0.4604, 0.4151, 0.4618, 0.4132, 0.2912, 0.4132, 0.2897, 0.4132, 0.2897, 0.4132, 0.2913, 0.4132, 0.2897, 0.415, 0.2882, 0.4151, 0.2882, 0.4132, 0.2897, 0.417, 0.2882, 0.417, 0.2882, 0.4151, 0.2882, 0.415, 0.2882, 0.417, 0.2882, 0.4171, 0.2897, 0.4151, 0.2896, 0.4151, 0.2882, 0.4172, 0.2914, 0.415, 0.2913, 0.4151, 0.2896, 0.4171, 0.2897, 0.415, 0.2913, 0.4132, 0.2913, 0.4132, 0.2897, 0.4151, 0.2896, 0.4132, 0.2897, 0.4151, 0.2882, 0.4151, 0.2896, 0.583, 0.4618, 0.583, 0.4618, 0.5849, 0.4618, 0.585, 0.4618, 0.583, 0.4618, 0.5829, 0.4603, 0.5849, 0.4604, 0.5849, 0.4618, 0.5828, 0.4586, 0.585, 0.4587, 0.5849, 0.4604, 0.5829, 0.4603, 0.585, 0.4587, 0.5868, 0.4587, 0.5868, 0.4603, 0.5849, 0.4604, 0.5868, 0.4588, 0.5868, 0.4603, 0.5868, 0.4603, 0.5868, 0.4587, 0.5868, 0.4603, 0.585, 0.4618, 0.5849, 0.4618, 0.5868, 0.4603, 0.5849, 0.4618, 0.5849, 0.4604, 0.5868, 0.4603, 0.583, 0.2882, 0.585, 0.2882, 0.5849, 0.2882, 0.583, 0.2882, 0.585, 0.2882, 0.5868, 0.2897, 0.5868, 0.2897, 0.5849, 0.2882, 0.5868, 0.2912, 0.5868, 0.2913, 0.5868, 0.2897, 0.5868, 0.2897, 0.5868, 0.2913, 0.585, 0.2913, 0.5849, 0.2896, 0.5868, 0.2897, 0.5828, 0.2914, 0.5829, 0.2897, 0.5849, 0.2896, 0.585, 0.2913, 0.5829, 0.2897, 0.583, 0.2882, 0.5849, 0.2882, 0.5849, 0.2896, 0.5849, 0.2882, 0.5868, 0.2897, 0.5849, 0.2896, 0.1273, 0.5123, 0.1273, 0.7377, 0.1262, 0.7377, 0.1262, 0.5123, 0.1262, 0.5123, 0.1262, 0.7377, 0.125, 0.7377, 0.125, 0.5123, 0.375, 0.2377, 0.375, 0.0123, 0.3779, 0.0123, 0.3779, 0.2377, 0.3727, 0.5123, 0.1273, 0.5123, 0.1287, 0.5063, 0.3713, 0.5063, 0.3713, 0.5063, 0.1287, 0.5063, 0.1302, 0.5, 0.3698, 0.5, 0.375, 0.4948, 0.375, 0.2552, 0.3779, 0.2565, 0.3779, 0.4935, 0.6221, 0.5123, 0.3779, 0.5123, 0.3789, 0.5063, 0.6211, 0.5063, 0.6211, 0.5063, 0.3789, 0.5063, 0.38, 0.4988, 0.62, 0.4988, 0.62, 0.4988, 0.38, 0.4988, 0.381, 0.4977, 0.619, 0.4977, 0.381, 0.9977, 0.619, 0.9977, 0.62, 1.0, 0.38, 1.0, 0.38, 0.0, 0.62, 0.0, 0.6211, 0.006281, 0.3789, 0.006281, 0.3789, 0.006281, 0.6211, 0.006281, 0.6221, 0.0123, 0.3779, 0.0123, 0.619, 0.7523, 0.381, 0.7523, 0.38, 0.7512, 0.62, 0.7512, 0.62, 0.7512, 0.38, 0.7512, 0.3789, 0.7437, 0.6211, 0.7437, 0.6211, 0.7437, 0.3789, 0.7437, 0.3779, 0.7377, 0.6221, 0.7377, 0.619, 0.2523, 0.381, 0.2523, 0.38, 0.2512, 0.62, 0.2512, 0.62, 0.2512, 0.38, 0.2512, 0.3789, 0.2437, 0.6211, 0.2437, 0.6211, 0.2437, 0.3789, 0.2437, 0.3779, 0.2377, 0.6221, 0.2377, 0.6273, 0.7377, 0.8727, 0.7377, 0.8713, 0.75, 0.6287, 0.75, 0.625, 0.7537, 0.625, 0.9963, 0.6235, 0.9948, 0.6235, 0.7552, 0.6235, 0.7552, 0.6235, 0.9948, 0.6221, 0.9935, 0.6221, 0.7565, 0.6273, 0.5123, 0.6273, 0.7377, 0.6262, 0.7377, 0.6262, 0.5123, 0.6262, 0.5123, 0.6262, 0.7377, 0.6235, 0.7377, 0.6235, 0.5123, 0.6235, 0.5123, 0.6235, 0.7377, 0.6221, 0.7377, 0.6221, 0.5123, 0.1273, 0.7377, 0.3727, 0.7377, 0.3713, 0.7437, 0.1287, 0.7437, 0.1287, 0.7437, 0.3713, 0.7437, 0.3698, 0.75, 0.1302, 0.75, 0.375, 0.9948, 0.375, 0.7552, 0.3779, 0.7565, 0.3779, 0.9935, 0.8727, 0.7377, 0.8727, 0.5123, 0.875, 0.5123, 0.875, 0.7377, 0.625, 0.0123, 0.625, 0.2377, 0.6235, 0.2377, 0.6235, 0.0123, 0.6235, 0.0123, 0.6235, 0.2377, 0.6221, 0.2377, 0.6221, 0.0123, 0.8727, 0.5123, 0.6273, 0.5123, 0.6287, 0.5, 0.8713, 0.5, 0.625, 0.2537, 0.625, 0.4963, 0.6235, 0.4948, 0.6235, 0.2552, 0.6235, 0.2552, 0.6235, 0.4948, 0.6221, 0.4935, 0.6221, 0.2565, 0.3727, 0.7377, 0.3727, 0.5123, 0.3738, 0.5123, 0.3738, 0.7377, 0.3738, 0.7377, 0.3738, 0.5123, 0.3765, 0.5123, 0.3765, 0.7377, 0.3765, 0.7377, 0.3765, 0.5123, 0.3779, 0.5123, 0.3779, 0.7377, 0.4074, 0.9712, 0.5926, 0.9712, 0.5927, 0.9712, 0.4073, 0.9712, 0.4073, 0.9712, 0.5927, 0.9712, 0.5935, 0.9721, 0.4065, 0.9721, 0.4065, 0.9721, 0.5935, 0.9721, 0.5949, 0.9735, 0.4051, 0.9735, 0.5926, 0.7788, 0.4074, 0.7788, 0.4073, 0.7788, 0.5927, 0.7788, 0.5927, 0.7788, 0.4073, 0.7788, 0.4065, 0.7779, 0.5935, 0.7779, 0.5935, 0.7779, 0.4065, 0.7779, 0.4051, 0.7765, 0.5949, 0.7765, 0.5991, 0.7796, 0.5991, 0.9704, 0.5973, 0.9688, 0.5973, 0.7812, 0.5973, 0.7812, 0.5973, 0.9688, 0.5962, 0.9678, 0.5962, 0.7822, 0.5962, 0.7822, 0.5962, 0.9678, 0.5962, 0.9677, 0.5962, 0.7823, 0.4009, 0.9704, 0.4009, 0.7796, 0.4027, 0.7812, 0.4027, 0.9688, 0.4027, 0.9688, 0.4027, 0.7812, 0.4038, 0.7822, 0.4038, 0.9678, 0.4038, 0.9678, 0.4038, 0.7822, 0.4038, 0.7823, 0.4038, 0.9677, 0.3779, 0.9935, 0.4009, 0.9704, 0.4015, 0.9719, 0.3783, 0.9956, 0.3783, 0.9956, 0.4015, 0.9719, 0.4031, 0.9731, 0.3795, 0.9971, 0.3795, 0.9971, 0.4031, 0.9731, 0.4051, 0.9735, 0.381, 0.9977, 0.5991, 0.9704, 0.6221, 0.9935, 0.6217, 0.9956, 0.5985, 0.9719, 0.5985, 0.9719, 0.6217, 0.9956, 0.6205, 0.9971, 0.5969, 0.9731, 0.5969, 0.9731, 0.6205, 0.9971, 0.619, 0.9977, 0.5949, 0.9735, 0.6221, 0.7565, 0.5991, 0.7796, 0.5985, 0.7781, 0.6217, 0.7544, 0.6217, 0.7544, 0.5985, 0.7781, 0.5969, 0.7769, 0.6205, 0.7529, 0.6205, 0.7529, 0.5969, 0.7769, 0.5949, 0.7765, 0.619, 0.7523, 0.4009, 0.7796, 0.3779, 0.7565, 0.3783, 0.7544, 0.4015, 0.7781, 0.4015, 0.7781, 0.3783, 0.7544, 0.3795, 0.7529, 0.4031, 0.7769, 0.4031, 0.7769, 0.3795, 0.7529, 0.381, 0.7523, 0.4051, 0.7765, 0.4068, 0.9688, 0.5932, 0.9688, 0.5937, 0.9703, 0.4063, 0.9703, 0.4063, 0.9703, 0.5937, 0.9703, 0.5935, 0.9712, 0.4065, 0.9712, 0.4065, 0.9712, 0.5935, 0.9712, 0.5926, 0.9712, 0.4074, 0.9712, 0.5932, 0.7812, 0.4068, 0.7812, 0.4063, 0.7797, 0.5937, 0.7797, 0.5937, 0.7797, 0.4063, 0.7797, 0.4065, 0.7788, 0.5935, 0.7788, 0.5935, 0.7788, 0.4065, 0.7788, 0.4074, 0.7788, 0.5926, 0.7788, 0.5962, 0.7823, 0.5962, 0.9677, 0.5962, 0.9689, 0.5962, 0.7811, 0.5962, 0.7811, 0.5962, 0.9689, 0.5951, 0.9693, 0.5951, 0.7807, 0.5951, 0.7807, 0.5951, 0.9693, 0.5932, 0.9688, 0.5932, 0.7812, 0.4038, 0.9677, 0.4038, 0.7823, 0.4038, 0.7811, 0.4038, 0.9689, 0.4038, 0.9689, 0.4038, 0.7811, 0.4049, 0.7807, 0.4049, 0.9693, 0.4049, 0.9693, 0.4049, 0.7807, 0.4068, 0.7812, 0.4068, 0.9688, 0.4074, 0.7788, 0.4074, 0.7788, 0.4052, 0.7788, 0.4052, 0.7788, 0.4052, 0.7788, 0.4052, 0.7788, 0.4038, 0.7801, 0.4038, 0.7801, 0.4038, 0.7801, 0.4038, 0.7801, 0.4038, 0.7823, 0.4038, 0.7823, 0.4074, 0.9712, 0.4074, 0.9712, 0.4052, 0.9712, 0.4052, 0.9712, 0.4052, 0.9712, 0.4052, 0.9712, 0.4038, 0.9699, 0.4038, 0.9699, 0.4038, 0.9699, 0.4038, 0.9699, 0.4038, 0.9677, 0.4038, 0.9677, 0.5962, 0.7823, 0.5962, 0.7823, 0.5962, 0.7801, 0.5962, 0.7801, 0.5962, 0.7801, 0.5962, 0.7801, 0.5948, 0.7788, 0.5948, 0.7788, 0.5948, 0.7788, 0.5948, 0.7788, 0.5926, 0.7788, 0.5926, 0.7788, 0.5926, 0.9712, 0.5926, 0.9712, 0.5948, 0.9712, 0.5948, 0.9712, 0.5948, 0.9712, 0.5948, 0.9712, 0.5962, 0.9699, 0.5962, 0.9699, 0.5962, 0.9699, 0.5962, 0.9699, 0.5962, 0.9677, 0.5962, 0.9677, 0.4103, 0.461, 0.4103, 0.289, 0.4118, 0.2897, 0.4118, 0.4603, 0.4118, 0.4603, 0.4118, 0.2897, 0.4132, 0.2903, 0.4132, 0.4597, 0.4132, 0.4597, 0.4132, 0.2903, 0.4132, 0.2907, 0.4132, 0.4593, 0.5855, 0.4641, 0.4145, 0.4641, 0.4152, 0.4629, 0.5848, 0.4629, 0.5848, 0.4629, 0.4152, 0.4629, 0.4158, 0.4618, 0.5842, 0.4618, 0.5842, 0.4618, 0.4158, 0.4618, 0.4163, 0.4618, 0.5837, 0.4618, 0.5837, 0.2882, 0.4163, 0.2882, 0.4158, 0.2882, 0.5842, 0.2882, 0.5842, 0.2882, 0.4158, 0.2882, 0.4152, 0.2871, 0.5848, 0.2871, 0.5848, 0.2871, 0.4152, 0.2871, 0.4145, 0.2859, 0.5855, 0.2859, 0.5897, 0.289, 0.5897, 0.461, 0.5882, 0.4603, 0.5882, 0.2897, 0.5882, 0.2897, 0.5882, 0.4603, 0.5868, 0.4597, 0.5868, 0.2903, 0.5868, 0.2903, 0.5868, 0.4597, 0.5868, 0.4593, 0.5868, 0.2907, 0.381, 0.2523, 0.4145, 0.2859, 0.4125, 0.2863, 0.3795, 0.2529, 0.3795, 0.2529, 0.4125, 0.2863, 0.4109, 0.2875, 0.3783, 0.2544, 0.3783, 0.2544, 0.4109, 0.2875, 0.4103, 0.289, 0.3779, 0.2565, 0.4145, 0.4641, 0.381, 0.4977, 0.3795, 0.4971, 0.4125, 0.4637, 0.4125, 0.4637, 0.3795, 0.4971, 0.3783, 0.4956, 0.4109, 0.4625, 0.4109, 0.4625, 0.3783, 0.4956, 0.3779, 0.4935, 0.4103, 0.461, 0.5897, 0.461, 0.6221, 0.4935, 0.6217, 0.4956, 0.5891, 0.4625, 0.5891, 0.4625, 0.6217, 0.4956, 0.6205, 0.4971, 0.5875, 0.4637, 0.5875, 0.4637, 0.6205, 0.4971, 0.619, 0.4977, 0.5855, 0.4641, 0.6221, 0.2565, 0.5897, 0.289, 0.5891, 0.2875, 0.6217, 0.2544, 0.6217, 0.2544, 0.5891, 0.2875, 0.5875, 0.2863, 0.6205, 0.2529, 0.6205, 0.2529, 0.5875, 0.2863, 0.5855, 0.2859, 0.619, 0.2523, 0.4132, 0.4588, 0.4132, 0.2912, 0.4132, 0.2913, 0.4132, 0.4587, 0.4132, 0.4587, 0.4132, 0.2913, 0.415, 0.2913, 0.415, 0.4587, 0.415, 0.4587, 0.415, 0.2913, 0.4172, 0.2914, 0.4172, 0.4586, 0.583, 0.4618, 0.417, 0.4618, 0.417, 0.4618, 0.583, 0.4618, 0.583, 0.4618, 0.417, 0.4618, 0.4171, 0.4603, 0.5829, 0.4603, 0.5829, 0.4603, 0.4171, 0.4603, 0.4172, 0.4586, 0.5828, 0.4586, 0.5828, 0.2914, 0.4172, 0.2914, 0.4171, 0.2897, 0.5829, 0.2897, 0.5829, 0.2897, 0.4171, 0.2897, 0.417, 0.2882, 0.583, 0.2882, 0.583, 0.2882, 0.417, 0.2882, 0.417, 0.2882, 0.583, 0.2882, 0.5868, 0.2912, 0.5868, 0.4588, 0.5868, 0.4587, 0.5868, 0.2913, 0.5868, 0.2913, 0.5868, 0.4587, 0.585, 0.4587, 0.585, 0.2913, 0.585, 0.2913, 0.585, 0.4587, 0.5828, 0.4586, 0.5828, 0.2914, 0.5868, 0.2907, 0.5868, 0.2912, 0.5868, 0.2897, 0.5868, 0.2895, 0.5868, 0.2895, 0.5868, 0.2897, 0.585, 0.2882, 0.5853, 0.2882, 0.5853, 0.2882, 0.585, 0.2882, 0.583, 0.2882, 0.5837, 0.2882, 0.4132, 0.2912, 0.4132, 0.2907, 0.4132, 0.2895, 0.4132, 0.2897, 0.4132, 0.2897, 0.4132, 0.2895, 0.4147, 0.2882, 0.415, 0.2882, 0.415, 0.2882, 0.4147, 0.2882, 0.4163, 0.2882, 0.417, 0.2882, 0.417, 0.4618, 0.4163, 0.4618, 0.4147, 0.4618, 0.415, 0.4618, 0.415, 0.4618, 0.4147, 0.4618, 0.4132, 0.4605, 0.4132, 0.4603, 0.4132, 0.4603, 0.4132, 0.4605, 0.4132, 0.4593, 0.4132, 0.4588, 0.5837, 0.4618, 0.583, 0.4618, 0.585, 0.4618, 0.5853, 0.4618, 0.5853, 0.4618, 0.585, 0.4618, 0.5868, 0.4603, 0.5868, 0.4605, 0.5868, 0.4605, 0.5868, 0.4603, 0.5868, 0.4588, 0.5868, 0.4593, 0.5837, 0.4618, 0.4163, 0.4618, 0.417, 0.4618, 0.583, 0.4618])
me_cube.materials.append(mat_material)
me_cube.materials.append(mat_material_002)
me_cube.use_mirror_vertex_groups = False
me_cube.update()
me_x = bpy.data.meshes.new('立方体')
me_x.from_pydata([(-0.3118, -0.0314, -1.004), (-0.3118, -0.03647, -0.9987), (-0.3169, -0.0314, -0.9987), (-0.3118, -0.03393, -1.003), (-0.3143, -0.0314, -1.003), (-0.3142, -0.03383, -1.002), (-0.3143, -0.0358, -0.9987), (-0.3118, -0.0358, -1.001), (-0.3142, -0.03514, -1.001), (-0.3162, -0.0314, -1.001), (-0.3162, -0.03393, -0.9987), (-0.3155, -0.03383, -1.001), (-0.3118, -0.03647, -0.7733), (-0.3118, -0.0314, -0.7682), (-0.3169, -0.0314, -0.7733), (-0.3118, -0.0358, -0.7708), (-0.3143, -0.0358, -0.7733), (-0.3142, -0.03514, -0.7709), (-0.3143, -0.0314, -0.7689), (-0.3118, -0.03393, -0.7689), (-0.3142, -0.03383, -0.7696), (-0.3162, -0.03393, -0.7733), (-0.3162, -0.0314, -0.7708), (-0.3155, -0.03383, -0.7709), (-0.3118, 0.0314, -1.004), (-0.3169, 0.0314, -0.9987), (-0.3118, 0.03647, -0.9987), (-0.3143, 0.0314, -1.003), (-0.3118, 0.03393, -1.003), (-0.3142, 0.03383, -1.002), (-0.3162, 0.03393, -0.9987), (-0.3162, 0.0314, -1.001), (-0.3155, 0.03383, -1.001), (-0.3118, 0.0358, -1.001), (-0.3143, 0.0358, -0.9987), (-0.3142, 0.03514, -1.001), (-0.3118, 0.0314, -0.7682), (-0.3118, 0.03647, -0.7733), (-0.3169, 0.0314, -0.7733), (-0.3118, 0.03393, -0.7689), (-0.3143, 0.0314, -0.7689), (-0.3142, 0.03383, -0.7696), (-0.3143, 0.0358, -0.7733), (-0.3118, 0.0358, -0.7708), (-0.3142, 0.03514, -0.7709), (-0.3162, 0.0314, -0.7708), (-0.3162, 0.03393, -0.7733), (-0.3155, 0.03383, -0.7709), (0.3118, -0.0314, -1.004), (0.3169, -0.0314, -0.9987), (0.3118, -0.03647, -0.9987), (0.3143, -0.0314, -1.003), (0.3118, -0.03393, -1.003), (0.3142, -0.03383, -1.002), (0.3162, -0.03393, -0.9987), (0.3162, -0.0314, -1.001), (0.3155, -0.03383, -1.001), (0.3118, -0.0358, -1.001), (0.3143, -0.0358, -0.9987), (0.3142, -0.03514, -1.001), (0.3118, -0.0314, -0.7682), (0.3118, -0.03647, -0.7733), (0.3169, -0.0314, -0.7733), (0.3118, -0.03393, -0.7689), (0.3143, -0.0314, -0.7689), (0.3142, -0.03383, -0.7696), (0.3143, -0.0358, -0.7733), (0.3118, -0.0358, -0.7708), (0.3142, -0.03514, -0.7709), (0.3162, -0.0314, -0.7708), (0.3162, -0.03393, -0.7733), (0.3155, -0.03383, -0.7709), (0.3118, 0.0314, -1.004), (0.3118, 0.03647, -0.9987), (0.3169, 0.0314, -0.9987), (0.3118, 0.03393, -1.003), (0.3143, 0.0314, -1.003), (0.3142, 0.03383, -1.002), (0.3143, 0.0358, -0.9987), (0.3118, 0.0358, -1.001), (0.3142, 0.03514, -1.001), (0.3162, 0.0314, -1.001), (0.3162, 0.03393, -0.9987), (0.3155, 0.03383, -1.001), (0.3118, 0.0314, -0.7682), (0.3169, 0.0314, -0.7733), (0.3118, 0.03647, -0.7733), (0.3143, 0.0314, -0.7689), (0.3118, 0.03393, -0.7689), (0.3142, 0.03383, -0.7696), (0.3162, 0.03393, -0.7733), (0.3162, 0.0314, -0.7708), (0.3155, 0.03383, -0.7709), (0.3118, 0.0358, -0.7708), (0.3143, 0.0358, -0.7733), (0.3142, 0.03514, -0.7709)], [], [(50, 61, 12, 1), (74, 85, 62, 49), (84, 36, 13, 60), (2, 14, 38, 25), (26, 37, 86, 73), (0, 3, 5, 4), (3, 7, 8, 5), (1, 6, 8, 7), (6, 10, 11, 8), (2, 9, 11, 10), (9, 4, 5, 11), (5, 8, 11), (12, 15, 17, 16), (15, 19, 20, 17), (13, 18, 20, 19), (18, 22, 23, 20), (14, 21, 23, 22), (21, 16, 17, 23), (17, 20, 23), (24, 27, 29, 28), (27, 31, 32, 29), (25, 30, 32, 31), (30, 34, 35, 32), (26, 33, 35, 34), (33, 28, 29, 35), (29, 32, 35), (36, 39, 41, 40), (39, 43, 44, 41), (37, 42, 44, 43), (42, 46, 47, 44), (38, 45, 47, 46), (45, 40, 41, 47), (41, 44, 47), (48, 51, 53, 52), (51, 55, 56, 53), (49, 54, 56, 55), (54, 58, 59, 56), (50, 57, 59, 58), (57, 52, 53, 59), (53, 56, 59), (60, 63, 65, 64), (63, 67, 68, 65), (61, 66, 68, 67), (66, 70, 71, 68), (62, 69, 71, 70), (69, 64, 65, 71), (65, 68, 71), (72, 75, 77, 76), (75, 79, 80, 77), (73, 78, 80, 79), (78, 82, 83, 80), (74, 81, 83, 82), (81, 76, 77, 83), (77, 80, 83), (84, 87, 89, 88), (87, 91, 92, 89), (85, 90, 92, 91), (90, 94, 95, 92), (86, 93, 95, 94), (93, 88, 89, 95), (89, 92, 95), (24, 0, 4, 27), (27, 4, 9, 31), (31, 9, 2, 25), (1, 12, 16, 6), (6, 16, 21, 10), (10, 21, 14, 2), (13, 36, 40, 18), (18, 40, 45, 22), (22, 45, 38, 14), (37, 26, 34, 42), (42, 34, 30, 46), (46, 30, 25, 38), (72, 24, 28, 75), (75, 28, 33, 79), (79, 33, 26, 73), (36, 84, 88, 39), (39, 88, 93, 43), (43, 93, 86, 37), (85, 74, 82, 90), (90, 82, 78, 94), (94, 78, 73, 86), (48, 72, 76, 51), (51, 76, 81, 55), (55, 81, 74, 49), (84, 60, 64, 87), (87, 64, 69, 91), (91, 69, 62, 85), (61, 50, 58, 66), (66, 58, 54, 70), (70, 54, 49, 62), (0, 48, 52, 3), (3, 52, 57, 7), (7, 57, 50, 1), (60, 13, 19, 63), (63, 19, 15, 67), (67, 15, 12, 61), (24, 72, 48, 0)])
_uv = me_x.uv_layers.new(name='UV 贴图')
_uv.uv.foreach_set('vector', [0.3804, 0.752, 0.6196, 0.752, 0.6196, 0.998, 0.3804, 0.998, 0.3804, 0.5174, 0.6196, 0.5174, 0.6196, 0.7326, 0.3804, 0.7326, 0.627, 0.5174, 0.873, 0.5174, 0.873, 0.7326, 0.627, 0.7326, 0.3804, 0.01738, 0.6196, 0.01738, 0.6196, 0.2326, 0.3804, 0.2326, 0.3804, 0.252, 0.6196, 0.252, 0.6196, 0.498, 0.3804, 0.498, 0.127, 0.7326, 0.127, 0.7413, 0.126, 0.7409, 0.126, 0.7326, 0.127, 0.7413, 0.127, 0.75, 0.126, 0.75, 0.126, 0.7409, 0.3804, 0.998, 0.3804, 1.0, 0.375, 0.999, 0.375, 0.998, 0.3804, 0.0, 0.3804, 0.008703, 0.375, 0.009071, 0.375, 0.0, 0.3804, 0.01738, 0.375, 0.01738, 0.375, 0.009071, 0.3804, 0.008703, 0.125, 0.7326, 0.126, 0.7326, 0.126, 0.7409, 0.125, 0.7409, 0.126, 0.7409, 0.126, 0.75, 0.125, 0.7409, 0.6196, 0.998, 0.6223, 0.998, 0.6222, 0.999, 0.6196, 1.0, 0.6223, 0.998, 0.625, 0.998, 0.625, 0.999, 0.6222, 0.999, 0.873, 0.7326, 0.875, 0.7326, 0.874, 0.75, 0.873, 0.75, 0.625, 0.01738, 0.6223, 0.01738, 0.6222, 0.009071, 0.625, 0.0, 0.6196, 0.01738, 0.6196, 0.008703, 0.6222, 0.009071, 0.6223, 0.01738, 0.6196, 0.008703, 0.6196, 0.0, 0.6222, 0.004578, 0.6222, 0.009071, 0.6222, 0.999, 0.625, 0.999, 0.6222, 0.9995, 0.127, 0.5174, 0.126, 0.5174, 0.126, 0.5091, 0.127, 0.5087, 0.126, 0.5174, 0.125, 0.5174, 0.125, 0.5091, 0.126, 0.5091, 0.3804, 0.2326, 0.3804, 0.2413, 0.375, 0.2409, 0.375, 0.2326, 0.3804, 0.2413, 0.3804, 0.251, 0.375, 0.251, 0.375, 0.2409, 0.3804, 0.252, 0.375, 0.252, 0.375, 0.251, 0.3804, 0.251, 0.127, 0.5, 0.127, 0.5087, 0.126, 0.5091, 0.126, 0.5, 0.126, 0.5091, 0.125, 0.5091, 0.126, 0.5, 0.873, 0.5174, 0.873, 0.5, 0.874, 0.5, 0.875, 0.5174, 0.625, 0.252, 0.6223, 0.252, 0.6222, 0.251, 0.625, 0.251, 0.6196, 0.252, 0.6196, 0.251, 0.6222, 0.251, 0.6223, 0.252, 0.6196, 0.251, 0.6196, 0.2413, 0.6222, 0.2409, 0.6222, 0.251, 0.6196, 0.2326, 0.6223, 0.2326, 0.6222, 0.2409, 0.6196, 0.2413, 0.6223, 0.2326, 0.625, 0.2326, 0.625, 0.25, 0.6222, 0.2409, 0.625, 0.251, 0.6222, 0.251, 0.6222, 0.2505, 0.373, 0.7326, 0.374, 0.7326, 0.374, 0.7409, 0.373, 0.7413, 0.374, 0.7326, 0.3777, 0.7326, 0.3778, 0.7409, 0.374, 0.7409, 0.3804, 0.7326, 0.3804, 0.7413, 0.3778, 0.7409, 0.3777, 0.7326, 0.3804, 0.7413, 0.3804, 0.751, 0.375, 0.751, 0.3778, 0.7409, 0.3804, 0.752, 0.375, 0.752, 0.375, 0.751, 0.3804, 0.751, 0.373, 0.75, 0.373, 0.7413, 0.374, 0.7409, 0.374, 0.75, 0.374, 0.7409, 0.3745, 0.7409, 0.374, 0.75, 0.627, 0.7326, 0.627, 0.75, 0.626, 0.75, 0.626, 0.7326, 0.625, 0.752, 0.6223, 0.752, 0.6222, 0.751, 0.625, 0.751, 0.6196, 0.752, 0.6196, 0.751, 0.6222, 0.751, 0.6223, 0.752, 0.6196, 0.751, 0.6196, 0.7413, 0.6222, 0.7409, 0.6222, 0.751, 0.6196, 0.7326, 0.6223, 0.7326, 0.6222, 0.7409, 0.6196, 0.7413, 0.6223, 0.7326, 0.626, 0.7326, 0.626, 0.75, 0.6222, 0.7409, 0.625, 0.751, 0.6222, 0.751, 0.6222, 0.7505, 0.373, 0.5174, 0.373, 0.5087, 0.374, 0.5091, 0.374, 0.5174, 0.373, 0.5087, 0.373, 0.5, 0.374, 0.5, 0.374, 0.5091, 0.3804, 0.498, 0.3804, 0.499, 0.375, 0.499, 0.375, 0.498, 0.3804, 0.499, 0.3804, 0.5087, 0.3778, 0.5091, 0.375, 0.499, 0.3804, 0.5174, 0.3777, 0.5174, 0.3778, 0.5091, 0.3804, 0.5087, 0.3777, 0.5174, 0.374, 0.5174, 0.374, 0.5091, 0.3778, 0.5091, 0.374, 0.5091, 0.374, 0.5, 0.3745, 0.5091, 0.627, 0.5174, 0.626, 0.5174, 0.626, 0.5091, 0.627, 0.5, 0.626, 0.5174, 0.6223, 0.5174, 0.6222, 0.5091, 0.626, 0.5091, 0.6196, 0.5174, 0.6196, 0.5087, 0.6222, 0.5091, 0.6223, 0.5174, 0.6196, 0.5087, 0.6196, 0.499, 0.6222, 0.499, 0.6222, 0.5091, 0.6196, 0.498, 0.6223, 0.498, 0.6222, 0.499, 0.6196, 0.499, 0.6223, 0.498, 0.625, 0.498, 0.6236, 0.499, 0.6222, 0.499, 0.6236, 0.5091, 0.6222, 0.5091, 0.6222, 0.5046, 0.127, 0.5174, 0.127, 0.7326, 0.126, 0.7326, 0.126, 0.5174, 0.126, 0.5174, 0.126, 0.7326, 0.125, 0.7326, 0.125, 0.5174, 0.375, 0.2326, 0.375, 0.01738, 0.3804, 0.01738, 0.3804, 0.2326, 0.3804, 0.998, 0.6196, 0.998, 0.6196, 1.0, 0.3804, 1.0, 0.3804, 0.0, 0.6196, 0.0, 0.6196, 0.008703, 0.3804, 0.008703, 0.3804, 0.008703, 0.6196, 0.008703, 0.6196, 0.01738, 0.3804, 0.01738, 0.873, 0.7326, 0.873, 0.5174, 0.875, 0.5174, 0.875, 0.7326, 0.625, 0.01738, 0.625, 0.2326, 0.6223, 0.2326, 0.6223, 0.01738, 0.6223, 0.01738, 0.6223, 0.2326, 0.6196, 0.2326, 0.6196, 0.01738, 0.6196, 0.252, 0.3804, 0.252, 0.3804, 0.251, 0.6196, 0.251, 0.6196, 0.251, 0.3804, 0.251, 0.3804, 0.2413, 0.6196, 0.2413, 0.6196, 0.2413, 0.3804, 0.2413, 0.3804, 0.2326, 0.6196, 0.2326, 0.373, 0.5174, 0.127, 0.5174, 0.127, 0.5087, 0.373, 0.5087, 0.373, 0.5087, 0.127, 0.5087, 0.127, 0.5, 0.373, 0.5, 0.375, 0.498, 0.375, 0.252, 0.3804, 0.252, 0.3804, 0.498, 0.873, 0.5174, 0.627, 0.5174, 0.627, 0.5, 0.873, 0.5, 0.625, 0.252, 0.625, 0.498, 0.6223, 0.498, 0.6223, 0.252, 0.6223, 0.252, 0.6223, 0.498, 0.6196, 0.498, 0.6196, 0.252, 0.6196, 0.5174, 0.3804, 0.5174, 0.3804, 0.5087, 0.6196, 0.5087, 0.6196, 0.5087, 0.3804, 0.5087, 0.3804, 0.499, 0.6196, 0.499, 0.6196, 0.499, 0.3804, 0.499, 0.3804, 0.498, 0.6196, 0.498, 0.373, 0.7326, 0.373, 0.5174, 0.374, 0.5174, 0.374, 0.7326, 0.374, 0.7326, 0.374, 0.5174, 0.3777, 0.5174, 0.3777, 0.7326, 0.3777, 0.7326, 0.3777, 0.5174, 0.3804, 0.5174, 0.3804, 0.7326, 0.627, 0.5174, 0.627, 0.7326, 0.626, 0.7326, 0.626, 0.5174, 0.626, 0.5174, 0.626, 0.7326, 0.6223, 0.7326, 0.6223, 0.5174, 0.6223, 0.5174, 0.6223, 0.7326, 0.6196, 0.7326, 0.6196, 0.5174, 0.6196, 0.752, 0.3804, 0.752, 0.3804, 0.751, 0.6196, 0.751, 0.6196, 0.751, 0.3804, 0.751, 0.3804, 0.7413, 0.6196, 0.7413, 0.6196, 0.7413, 0.3804, 0.7413, 0.3804, 0.7326, 0.6196, 0.7326, 0.127, 0.7326, 0.373, 0.7326, 0.373, 0.7413, 0.127, 0.7413, 0.127, 0.7413, 0.373, 0.7413, 0.373, 0.75, 0.127, 0.75, 0.375, 0.998, 0.375, 0.752, 0.3804, 0.752, 0.3804, 0.998, 0.627, 0.7326, 0.873, 0.7326, 0.873, 0.75, 0.627, 0.75, 0.625, 0.752, 0.625, 0.998, 0.6223, 0.998, 0.6223, 0.752, 0.6223, 0.752, 0.6223, 0.998, 0.6196, 0.998, 0.6196, 0.752, 0.127, 0.5174, 0.373, 0.5174, 0.373, 0.7326, 0.127, 0.7326])
me_x.materials.append(mat_material_001)
me_x.update()
me_001 = bpy.data.meshes.new('立方体.001')
me_001.from_pydata([(-0.4466, -0.2872, -0.9824), (-0.4466, -0.2937, -0.9889), (-0.4531, -0.2872, -0.9889), (-0.4466, -0.2904, -0.9832), (-0.4498, -0.2872, -0.9832), (-0.4497, -0.2903, -0.9841), (-0.4498, -0.2928, -0.9889), (-0.4466, -0.2928, -0.9856), (-0.4497, -0.292, -0.9858), (-0.4522, -0.2872, -0.9856), (-0.4522, -0.2904, -0.9889), (-0.4514, -0.2903, -0.9858), (-0.4466, -0.2937, -1.016), (-0.4466, -0.2872, -1.023), (-0.4531, -0.2872, -1.016), (-0.4466, -0.2928, -1.02), (-0.4498, -0.2928, -1.016), (-0.4497, -0.292, -1.02), (-0.4498, -0.2872, -1.022), (-0.4466, -0.2904, -1.022), (-0.4497, -0.2903, -1.021), (-0.4522, -0.2904, -1.016), (-0.4522, -0.2872, -1.02), (-0.4514, -0.2903, -1.02), (-0.4466, 0.4376, -0.9824), (-0.4531, 0.4376, -0.9889), (-0.4466, 0.4441, -0.9889), (-0.4498, 0.4376, -0.9832), (-0.4466, 0.4408, -0.9832), (-0.4497, 0.4407, -0.9841), (-0.4522, 0.4408, -0.9889), (-0.4522, 0.4376, -0.9856), (-0.4514, 0.4407, -0.9858), (-0.4466, 0.4432, -0.9856), (-0.4498, 0.4432, -0.9889), (-0.4497, 0.4424, -0.9858), (-0.4466, 0.4376, -1.023), (-0.4466, 0.4441, -1.016), (-0.4531, 0.4376, -1.016), (-0.4466, 0.4408, -1.022), (-0.4498, 0.4376, -1.022), (-0.4497, 0.4407, -1.021), (-0.4498, 0.4432, -1.016), (-0.4466, 0.4432, -1.02), (-0.4497, 0.4424, -1.02), (-0.4522, 0.4376, -1.02), (-0.4522, 0.4408, -1.016), (-0.4514, 0.4407, -1.02), (0.4466, -0.2872, -0.9824), (0.4531, -0.2872, -0.9889), (0.4466, -0.2937, -0.9889), (0.4498, -0.2872, -0.9832), (0.4466, -0.2904, -0.9832), (0.4497, -0.2903, -0.9841), (0.4522, -0.2904, -0.9889), (0.4522, -0.2872, -0.9856), (0.4514, -0.2903, -0.9858), (0.4466, -0.2928, -0.9856), (0.4498, -0.2928, -0.9889), (0.4497, -0.292, -0.9858), (0.4466, -0.2872, -1.023), (0.4466, -0.2937, -1.016), (0.4531, -0.2872, -1.016), (0.4466, -0.2904, -1.022), (0.4498, -0.2872, -1.022), (0.4497, -0.2903, -1.021), (0.4498, -0.2928, -1.016), (0.4466, -0.2928, -1.02), (0.4497, -0.292, -1.02), (0.4522, -0.2872, -1.02), (0.4522, -0.2904, -1.016), (0.4514, -0.2903, -1.02), (0.4466, 0.4376, -0.9824), (0.4466, 0.4441, -0.9889), (0.4531, 0.4376, -0.9889), (0.4466, 0.4408, -0.9832), (0.4498, 0.4376, -0.9832), (0.4497, 0.4407, -0.9841), (0.4498, 0.4432, -0.9889), (0.4466, 0.4432, -0.9856), (0.4497, 0.4424, -0.9858), (0.4522, 0.4376, -0.9856), (0.4522, 0.4408, -0.9889), (0.4514, 0.4407, -0.9858), (0.4466, 0.4376, -1.023), (0.4531, 0.4376, -1.016), (0.4466, 0.4441, -1.016), (0.4498, 0.4376, -1.022), (0.4466, 0.4408, -1.022), (0.4497, 0.4407, -1.021), (0.4522, 0.4408, -1.016), (0.4522, 0.4376, -1.02), (0.4514, 0.4407, -1.02), (0.4466, 0.4432, -1.02), (0.4498, 0.4432, -1.016), (0.4497, 0.4424, -1.02)], [], [(50, 61, 12, 1), (74, 85, 62, 49), (84, 36, 13, 60), (2, 14, 38, 25), (26, 37, 86, 73), (0, 3, 5, 4), (3, 7, 8, 5), (1, 6, 8, 7), (6, 10, 11, 8), (2, 9, 11, 10), (9, 4, 5, 11), (5, 8, 11), (12, 15, 17, 16), (15, 19, 20, 17), (13, 18, 20, 19), (18, 22, 23, 20), (14, 21, 23, 22), (21, 16, 17, 23), (17, 20, 23), (24, 27, 29, 28), (27, 31, 32, 29), (25, 30, 32, 31), (30, 34, 35, 32), (26, 33, 35, 34), (33, 28, 29, 35), (29, 32, 35), (36, 39, 41, 40), (39, 43, 44, 41), (37, 42, 44, 43), (42, 46, 47, 44), (38, 45, 47, 46), (45, 40, 41, 47), (41, 44, 47), (48, 51, 53, 52), (51, 55, 56, 53), (49, 54, 56, 55), (54, 58, 59, 56), (50, 57, 59, 58), (57, 52, 53, 59), (53, 56, 59), (60, 63, 65, 64), (63, 67, 68, 65), (61, 66, 68, 67), (66, 70, 71, 68), (62, 69, 71, 70), (69, 64, 65, 71), (65, 68, 71), (72, 75, 77, 76), (75, 79, 80, 77), (73, 78, 80, 79), (78, 82, 83, 80), (74, 81, 83, 82), (81, 76, 77, 83), (77, 80, 83), (84, 87, 89, 88), (87, 91, 92, 89), (85, 90, 92, 91), (90, 94, 95, 92), (86, 93, 95, 94), (93, 88, 89, 95), (89, 92, 95), (24, 0, 4, 27), (27, 4, 9, 31), (31, 9, 2, 25), (1, 12, 16, 6), (6, 16, 21, 10), (10, 21, 14, 2), (13, 36, 40, 18), (18, 40, 45, 22), (22, 45, 38, 14), (37, 26, 34, 42), (42, 34, 30, 46), (46, 30, 25, 38), (72, 24, 28, 75), (75, 28, 33, 79), (79, 33, 26, 73), (36, 84, 88, 39), (39, 88, 93, 43), (43, 93, 86, 37), (85, 74, 82, 90), (90, 82, 78, 94), (94, 78, 73, 86), (48, 72, 76, 51), (51, 76, 81, 55), (55, 81, 74, 49), (84, 60, 64, 87), (87, 64, 69, 91), (91, 69, 62, 85), (61, 50, 58, 66), (66, 58, 54, 70), (70, 54, 49, 62), (0, 48, 52, 3), (3, 52, 57, 7), (7, 57, 50, 1), (60, 13, 19, 63), (63, 19, 15, 67), (67, 15, 12, 61), (24, 72, 48, 0)])
_uv = me_001.uv_layers.new(name='UV 贴图')
_uv.uv.foreach_set('vector', [0.415, 0.7518, 0.585, 0.7518, 0.585, 0.9982, 0.415, 0.9982, 0.415, 0.5028, 0.585, 0.5028, 0.585, 0.7472, 0.415, 0.7472, 0.6268, 0.5028, 0.8732, 0.5028, 0.8732, 0.7472, 0.6268, 0.7472, 0.415, 0.002766, 0.585, 0.002766, 0.585, 0.2472, 0.415, 0.2472, 0.415, 0.2518, 0.585, 0.2518, 0.585, 0.4982, 0.415, 0.4982, 0.1268, 0.7472, 0.1268, 0.75, 0.1259, 0.75, 0.125, 0.7472, 0.375, 0.9982, 0.395, 0.9982, 0.3959, 0.9991, 0.375, 0.9991, 0.415, 0.9982, 0.415, 1.0, 0.3959, 0.9991, 0.395, 0.9982, 0.415, 0.0, 0.415, 0.001385, 0.3959, 0.001443, 0.3959, 0.0007284, 0.415, 0.002766, 0.395, 0.002766, 0.3959, 0.001443, 0.415, 0.001385, 0.395, 0.002766, 0.375, 0.002766, 0.375, 0.0, 0.3959, 0.001443, 0.375, 0.9991, 0.3959, 0.9991, 0.3959, 0.9995, 0.585, 0.9982, 0.625, 0.9982, 0.625, 0.9991, 0.585, 1.0, 0.8732, 0.75, 0.8732, 0.7486, 0.8741, 0.7486, 0.8741, 0.75, 0.8732, 0.7472, 0.8741, 0.7472, 0.8741, 0.7486, 0.8732, 0.7486, 0.8741, 0.7472, 0.875, 0.7472, 0.875, 0.7486, 0.8741, 0.7486, 0.585, 0.002766, 0.585, 0.001385, 0.625, 0.001443, 0.625, 0.002766, 0.585, 0.001385, 0.585, 0.0, 0.625, 0.0, 0.625, 0.001443, 0.8741, 0.75, 0.8741, 0.7486, 0.875, 0.7486, 0.1268, 0.5028, 0.125, 0.5028, 0.125, 0.5014, 0.1268, 0.5, 0.375, 0.2472, 0.395, 0.2472, 0.3959, 0.2486, 0.375, 0.2486, 0.415, 0.2472, 0.415, 0.2486, 0.3959, 0.2486, 0.395, 0.2472, 0.415, 0.2486, 0.415, 0.2509, 0.3959, 0.2509, 0.3959, 0.2486, 0.415, 0.2518, 0.395, 0.2518, 0.3959, 0.2509, 0.415, 0.2509, 0.395, 0.2518, 0.375, 0.2518, 0.375, 0.25, 0.3959, 0.2509, 0.375, 0.2486, 0.3959, 0.2486, 0.3959, 0.2493, 0.8732, 0.5028, 0.8732, 0.5014, 0.8741, 0.5014, 0.8741, 0.5028, 0.8732, 0.5014, 0.8732, 0.5, 0.8741, 0.5, 0.8741, 0.5014, 0.585, 0.2518, 0.585, 0.2509, 0.625, 0.2509, 0.625, 0.2518, 0.585, 0.2509, 0.585, 0.2486, 0.625, 0.2486, 0.625, 0.2509, 0.585, 0.2472, 0.625, 0.2472, 0.625, 0.2486, 0.585, 0.2486, 0.875, 0.5028, 0.8741, 0.5028, 0.8741, 0.5014, 0.875, 0.5014, 0.8741, 0.5014, 0.8741, 0.5, 0.875, 0.5014, 0.3732, 0.7472, 0.3741, 0.7472, 0.3741, 0.7486, 0.3732, 0.75, 0.3741, 0.7472, 0.395, 0.7472, 0.3959, 0.7486, 0.3741, 0.7486, 0.415, 0.7472, 0.415, 0.7486, 0.3959, 0.7486, 0.395, 0.7472, 0.415, 0.7486, 0.415, 0.7509, 0.3959, 0.7509, 0.3959, 0.7486, 0.415, 0.7518, 0.395, 0.7518, 0.3959, 0.7509, 0.415, 0.7509, 0.395, 0.7518, 0.375, 0.7518, 0.3855, 0.7509, 0.3959, 0.7509, 0.3855, 0.7486, 0.3959, 0.7486, 0.3959, 0.7493, 0.6268, 0.7472, 0.6268, 0.7486, 0.6259, 0.7486, 0.6259, 0.7472, 0.6268, 0.7486, 0.6268, 0.75, 0.6259, 0.75, 0.6259, 0.7486, 0.585, 0.7518, 0.585, 0.7509, 0.625, 0.7509, 0.625, 0.7518, 0.585, 0.7509, 0.585, 0.7486, 0.6041, 0.7486, 0.625, 0.7509, 0.585, 0.7472, 0.605, 0.7472, 0.6041, 0.7486, 0.585, 0.7486, 0.605, 0.7472, 0.6259, 0.7472, 0.6259, 0.7486, 0.6041, 0.7486, 0.6259, 0.7486, 0.6259, 0.75, 0.6255, 0.7486, 0.3732, 0.5028, 0.3732, 0.5, 0.3741, 0.5, 0.3741, 0.5028, 0.375, 0.4982, 0.395, 0.4982, 0.3959, 0.4991, 0.375, 0.4991, 0.415, 0.4982, 0.415, 0.4991, 0.3959, 0.4991, 0.395, 0.4982, 0.415, 0.4991, 0.415, 0.5014, 0.3959, 0.5014, 0.3959, 0.4991, 0.415, 0.5028, 0.395, 0.5028, 0.3959, 0.5014, 0.415, 0.5014, 0.395, 0.5028, 0.3741, 0.5028, 0.3741, 0.5, 0.3959, 0.5014, 0.375, 0.4991, 0.3959, 0.4991, 0.3959, 0.4995, 0.6268, 0.5028, 0.6259, 0.5028, 0.6259, 0.5014, 0.6268, 0.5014, 0.6259, 0.5028, 0.605, 0.5028, 0.6041, 0.5014, 0.6259, 0.5014, 0.585, 0.5028, 0.585, 0.5014, 0.6041, 0.5014, 0.605, 0.5028, 0.585, 0.5014, 0.585, 0.4991, 0.625, 0.4991, 0.6041, 0.5014, 0.585, 0.4982, 0.625, 0.4982, 0.625, 0.4991, 0.585, 0.4991, 0.6268, 0.5, 0.6268, 0.5014, 0.6259, 0.5014, 0.6259, 0.5, 0.6259, 0.5014, 0.6255, 0.5014, 0.6259, 0.5, 0.1268, 0.5028, 0.1268, 0.7472, 0.125, 0.7472, 0.125, 0.5028, 0.375, 0.2472, 0.375, 0.002766, 0.395, 0.002766, 0.395, 0.2472, 0.395, 0.2472, 0.395, 0.002766, 0.415, 0.002766, 0.415, 0.2472, 0.415, 0.9982, 0.585, 0.9982, 0.585, 1.0, 0.415, 1.0, 0.415, 0.0, 0.585, 0.0, 0.585, 0.001385, 0.415, 0.001385, 0.415, 0.001385, 0.585, 0.001385, 0.585, 0.002766, 0.415, 0.002766, 0.8732, 0.7472, 0.8732, 0.5028, 0.8741, 0.5028, 0.8741, 0.7472, 0.8741, 0.7472, 0.8741, 0.5028, 0.875, 0.5028, 0.875, 0.7472, 0.625, 0.002766, 0.625, 0.2472, 0.585, 0.2472, 0.585, 0.002766, 0.585, 0.2518, 0.415, 0.2518, 0.415, 0.2509, 0.585, 0.2509, 0.585, 0.2509, 0.415, 0.2509, 0.415, 0.2486, 0.585, 0.2486, 0.585, 0.2486, 0.415, 0.2486, 0.415, 0.2472, 0.585, 0.2472, 0.3732, 0.5028, 0.1268, 0.5028, 0.1268, 0.5, 0.3732, 0.5, 0.375, 0.4982, 0.375, 0.2518, 0.395, 0.2518, 0.395, 0.4982, 0.395, 0.4982, 0.395, 0.2518, 0.415, 0.2518, 0.415, 0.4982, 0.8732, 0.5028, 0.6268, 0.5028, 0.6268, 0.5014, 0.8732, 0.5014, 0.8732, 0.5014, 0.6268, 0.5014, 0.6268, 0.5, 0.8732, 0.5, 0.625, 0.2518, 0.625, 0.4982, 0.585, 0.4982, 0.585, 0.2518, 0.585, 0.5028, 0.415, 0.5028, 0.415, 0.5014, 0.585, 0.5014, 0.585, 0.5014, 0.415, 0.5014, 0.415, 0.4991, 0.585, 0.4991, 0.585, 0.4991, 0.415, 0.4991, 0.415, 0.4982, 0.585, 0.4982, 0.3732, 0.7472, 0.3732, 0.5028, 0.3741, 0.5028, 0.3741, 0.7472, 0.3741, 0.7472, 0.3741, 0.5028, 0.395, 0.5028, 0.395, 0.7472, 0.395, 0.7472, 0.395, 0.5028, 0.415, 0.5028, 0.415, 0.7472, 0.6268, 0.5028, 0.6268, 0.7472, 0.6259, 0.7472, 0.6259, 0.5028, 0.6259, 0.5028, 0.6259, 0.7472, 0.605, 0.7472, 0.605, 0.5028, 0.605, 0.5028, 0.605, 0.7472, 0.585, 0.7472, 0.585, 0.5028, 0.585, 0.7518, 0.415, 0.7518, 0.415, 0.7509, 0.585, 0.7509, 0.585, 0.7509, 0.415, 0.7509, 0.415, 0.7486, 0.585, 0.7486, 0.585, 0.7486, 0.415, 0.7486, 0.415, 0.7472, 0.585, 0.7472, 0.1268, 0.7472, 0.3732, 0.7472, 0.3732, 0.75, 0.1268, 0.75, 0.375, 0.9982, 0.375, 0.7518, 0.395, 0.7518, 0.395, 0.9982, 0.395, 0.9982, 0.395, 0.7518, 0.415, 0.7518, 0.415, 0.9982, 0.6268, 0.7472, 0.8732, 0.7472, 0.8732, 0.7486, 0.6268, 0.7486, 0.6268, 0.7486, 0.8732, 0.7486, 0.8732, 0.75, 0.6268, 0.75, 0.625, 0.7518, 0.625, 0.9982, 0.585, 0.9982, 0.585, 0.7518, 0.1268, 0.5028, 0.3732, 0.5028, 0.3732, 0.7472, 0.1268, 0.7472])
me_001.materials.append(mat_material_001)
me_001.update()
me_002 = bpy.data.meshes.new('立方体.002')
me_002.from_pydata([(-1.0, -1.0, -1.0), (-1.0, -1.0, 1.0), (-1.0, 1.0, -1.0), (-1.0, 1.0, 1.0), (1.0, -1.0, -1.0), (1.0, -1.0, 1.0), (1.0, 1.0, -1.0), (1.0, 1.0, 1.0)], [], [(0, 1, 3, 2), (2, 3, 7, 6), (6, 7, 5, 4), (4, 5, 1, 0), (2, 6, 4, 0), (7, 3, 1, 5)])
_uv = me_002.uv_layers.new(name='UV 贴图')
_uv.uv.foreach_set('vector', [0.375, 0.0, 0.625, 0.0, 0.625, 0.25, 0.375, 0.25, 0.375, 0.25, 0.625, 0.25, 0.625, 0.5, 0.375, 0.5, 0.375, 0.5, 0.625, 0.5, 0.625, 0.75, 0.375, 0.75, 0.375, 0.75, 0.625, 0.75, 0.625, 1.0, 0.375, 1.0, 0.125, 0.5, 0.375, 0.5, 0.375, 0.75, 0.125, 0.75, 0.625, 0.5, 0.875, 0.5, 0.875, 0.75, 0.625, 0.75])
me_002.update()

# ---- objects
ob_cube = bpy.data.objects.new('Cube', me_cube)
ob_x = bpy.data.objects.new('立方体', me_x)
ob_001 = bpy.data.objects.new('立方体.001', me_001)
ob_002 = bpy.data.objects.new('立方体.002', me_002)

# ---- transforms, parenting, visibility, modifiers, constraints
ob_cube.location = (0.0, 0.0, 0.0)
ob_cube.lock_rotations_4d = False
ob_cube.empty_display_type = 'ARROWS'
ob_cube.lineart.crease_threshold = 0.0
ob_x.location = (0.0, 0.0, 0.0)
ob_001.location = (0.0, 0.0, 0.0)
ob_002.location = (0.8659, -0.1823, -0.7292)
ob_002.scale = (0.06753, 0.01456, 0.03595)

# ---- collection membership
col_collection.objects.link(ob_cube)
col_collection.objects.link(ob_x)
col_collection.objects.link(ob_001)
col_collection.objects.link(ob_002)

# ---- scene / render settings (as saved in the file)
scene.frame_start = 1; scene.frame_end = 250; scene.frame_set(1)
scene.render.engine = 'BLENDER_EEVEE_NEXT'
scene.cycles.sampling_pattern = 'TABULATED_SOBOL'
scene.eevee.ray_tracing_options.trace_max_roughness = 0.0
bpy.context.view_layer.update()

# ---- added for rendering (the .blend has no active camera and no usable light): camera, sun
cam_auto = bpy.data.cameras.new('AutoCamera')
cam_auto.lens = 50.0
cam_auto.sensor_width = 36.0
cam_auto.clip_end = 1000.0
ob_auto_camera = bpy.data.objects.new('AutoCamera', cam_auto)
scene.collection.objects.link(ob_auto_camera)
ob_auto_camera.location = (2.80085, -2.99872, 2.13616)
ob_auto_camera.rotation_euler = (1.09748, -7.21219e-08, 0.694738)
scene.camera = ob_auto_camera
light_auto_sun = bpy.data.lights.new('AutoSun', 'SUN')
light_auto_sun.energy = 3.0
light_auto_sun.angle = 0.0523599
ob_auto_sun = bpy.data.objects.new('AutoSun', light_auto_sun)
scene.collection.objects.link(ob_auto_sun)
ob_auto_sun.rotation_euler = (0.872665, 0.174533, 0.523599)
bpy.context.view_layer.update()
